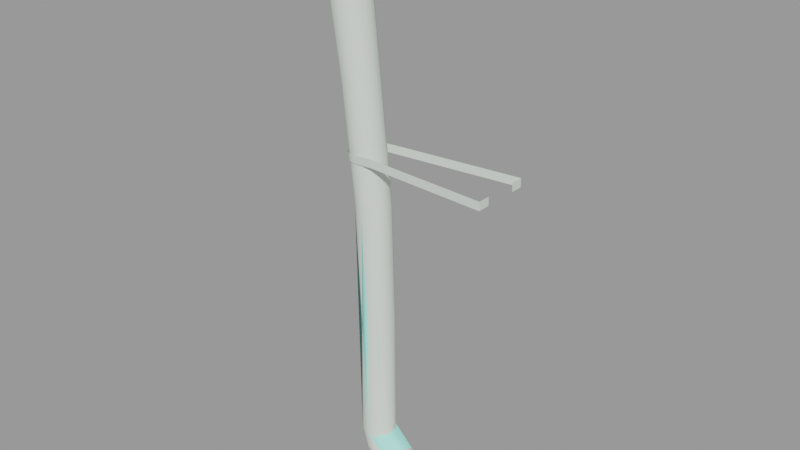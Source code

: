 # Source: chimney004.blend  (saved by Blender 2.92.15; exported with 4.5.12 LTS)
import bpy
from mathutils import Matrix  # noqa: F401  (used for matrix-valued properties, if any)

bpy.ops.wm.read_factory_settings(use_empty=True)
scene = bpy.context.scene
scene.name = 'chimney004.qc'

# ---- collections
col_chimney004 = bpy.data.collections.new('chimney004'); scene.collection.children.link(col_chimney004)

# ---- materials (node trees are filled in below, after node groups)
mat_chimney004 = bpy.data.materials.new('chimney004')
mat_chimney004.use_transparent_shadow = False
mat_chimney004.diffuse_color = (0.7436, 0.8117, 0.7413, 1.0)
mat_phy = bpy.data.materials.new('  phy')
mat_phy.use_transparent_shadow = False
mat_phy.diffuse_color = (0.4039, 0.9856, 0.8642, 1.0)

# ---- material node trees

# ---- meshes
me_chimney004_reference = bpy.data.meshes.new('chimney004_reference')
me_chimney004_reference.from_pydata([(2.767, 1.016, 242.9), (-5.901, 2.498, 257.3), (-3.037, 0.5195, 258.1), (-0.00992, 2.902, 242.2), (5.661, 5.649, 24.01), (3.066, 7.383, 24.01), (3.239, 7.068, 83.21), (3.066, -7.399, 24.0), (5.83, -5.975, 83.09), (3.239, -7.71, 83.02), (5.661, -5.665, 24.0), (7.561, -3.379, 83.16), (7.395, -3.069, 24.0), (8.169, -0.3177, 83.2), (8.004, -0.007699, 24.0), (7.561, 2.742, 83.23), (7.395, 3.054, 24.01), (5.83, 5.336, 83.23), (2.384, 5.852, 142.5), (4.98, 4.13, 142.6), (-1.753, 3.854, 201.4), (0.9502, 2.101, 201.5), (6.717, 1.547, 142.6), (2.76, -0.5433, 201.5), (7.326, -1.509, 142.5), (6.717, -4.572, 142.4), (4.98, -7.175, 142.2), (2.384, -8.919, 142.0), (0.1818, -8.32, 82.95), (-0.6771, -9.535, 141.8), (-2.875, -7.711, 82.89), (-3.735, -8.93, 141.6), (-5.467, -5.976, 82.86), (-6.327, -7.197, 141.5), (-7.199, -3.38, 82.85), (-8.057, -4.602, 141.5), (3.397, -3.684, 201.4), (2.76, -6.846, 201.2), (0.9502, -9.548, 201.0), (-1.753, -11.37, 200.8), (-4.932, -12.03, 200.5), (-8.104, -11.42, 200.3), (-10.79, -9.647, 200.2), (-12.58, -6.975, 200.2), (-8.665, -1.543, 141.6), (-13.21, -3.82, 200.2), (-8.057, 1.516, 141.7), (-7.807, -0.3192, 82.87), (-7.199, 2.741, 82.93), (-5.467, 5.335, 83.0), (-6.327, 4.108, 141.9), (-2.875, 7.067, 83.08), (-3.735, 5.84, 142.2), (-12.58, -0.6643, 200.4), (-10.79, 2.014, 200.7), (-8.104, 3.809, 201.0), (-3.541, -12.74, 259.8), (-6.577, -14.84, 259.5), (-10.16, -15.62, 259.2), (-13.74, -14.96, 259.0), (-16.78, -12.95, 258.8), (-18.81, -9.916, 258.8), (-19.52, -6.327, 258.9), (-18.81, -2.733, 259.1), (-16.78, 0.3164, 259.4), (-13.74, 2.362, 259.7), (-4.932, 4.454, 201.2), (-10.16, 3.102, 260.0), (0.004718, 7.992, 24.0), (0.1818, 7.676, 83.15), (-0.6771, 6.453, 142.4), (-6.577, 2.431, 260.2), (-3.541, 0.4562, 260.3), (-1.514, -2.527, 260.3), (-0.8017, -6.075, 260.2), (-1.514, -9.663, 260.0), (-17.18, -15.7, 258.7), (-35.58, -13.7, 263.2), (-35.44, -13.64, 262.2), (14.12, -12.59, 266.6), (14.16, -12.54, 265.6), (-3.14, -15.46, 259.7), (64.0, 8.001, 168.0), (64.0, 14.0, 164.0), (64.0, 14.0, 168.0), (64.0, 8.001, 164.0), (64.0, -14.0, 168.0), (64.0, -8.001, 164.0), (64.0, -8.001, 168.0), (64.0, -14.0, 164.0), (-13.9, -14.78, 256.0), (-19.9, -11.93, 240.8), (-17.02, -13.83, 240.3), (-16.88, -12.82, 256.6), (-21.84, -9.04, 241.2), (-18.88, -9.826, 257.0), (-22.51, -5.603, 241.5), (-19.58, -6.258, 257.2), (-21.84, -2.154, 241.5), (-18.88, -2.674, 257.3), (-19.9, 0.7755, 241.4), (-16.88, 0.3739, 257.1), (-17.02, 2.739, 241.0), (-13.9, 2.422, 256.8), (-0.009919, -13.59, 241.5), (-3.037, -12.61, 257.6), (-5.901, -14.65, 256.6), (2.767, -11.6, 242.4), (-1.119, -9.567, 258.2), (4.627, -8.668, 243.1), (-0.4451, -6.002, 258.6), (5.282, -5.237, 243.4), (-1.119, -2.462, 258.5), (4.627, -1.839, 243.4), (-35.58, 0.5893, 263.8), (14.03, 0.7517, 269.4), (14.12, 1.334, 267.1), (-35.91, -0.01584, 266.1), (13.96, -0.8146, 271.3), (-36.19, -1.632, 267.9), (13.91, -3.133, 272.5), (-36.38, -4.021, 269.1), (13.89, -5.844, 272.8), (-36.45, -6.812, 269.5), (13.91, -8.523, 272.3), (-36.38, -9.565, 268.9), (13.96, -10.75, 270.9), (-36.19, -11.84, 267.5), (14.03, -12.17, 268.9), (-35.91, -13.29, 265.5), (-5.684, -10.12, 163.5), (-2.736, -10.93, 167.7), (-5.989, -10.29, 167.5), (-2.437, -10.76, 163.7), (6.076, -10.7, 164.2), (5.795, -10.86, 168.2), (5.795, 6.085, 168.8), (6.076, 6.229, 164.8), (-2.437, 6.171, 164.4), (-2.736, 6.021, 168.3), (-5.989, 5.366, 168.1), (-5.684, 5.518, 164.1), (-8.742, 3.526, 167.8), (-8.433, 3.68, 163.9), (-10.58, 0.7759, 167.6), (-10.27, 0.9338, 163.6), (-11.22, -2.467, 167.4), (-10.91, -2.305, 163.4), (-10.58, -5.711, 167.3), (-10.27, -5.545, 163.4), (-8.742, -8.46, 167.4), (-8.433, -8.291, 163.4), (16.0, -7.391, 4.939), (64.0, -5.657, 2.343), (64.0, -7.391, 4.938), (16.0, -5.657, 2.343), (64.0, -3.061, 0.6089), (16.0, -3.061, 0.6089), (64.0, 3e-06, -8.2e-05), (16.0, 1e-06, -8.2e-05), (64.0, 3.061, 0.6089), (16.0, 3.061, 0.6089), (64.0, 5.657, 2.343), (16.0, 5.657, 2.343), (64.0, 7.391, 4.938), (16.0, 7.391, 4.939), (64.0, 8.0, 8.0), (16.0, 8.0, 8.0), (64.0, 7.391, 11.06), (16.0, 7.39, 11.06), (64.0, 5.657, 13.66), (16.0, 5.655, 13.66), (64.0, 3.061, 15.39), (16.0, 3.06, 15.39), (64.0, 2e-06, 16.0), (16.0, -0.002181, 16.0), (64.0, -3.061, 15.39), (16.0, -3.063, 15.39), (64.0, -5.657, 13.66), (16.0, -5.658, 13.66), (64.0, -7.391, 11.06), (16.0, -7.392, 11.06), (64.0, -8.0, 8.0), (16.0, -8.0, 8.0), (-3.057, 7.383, 24.0), (-5.652, 5.649, 24.0), (-7.386, 3.054, 24.0), (-7.995, -0.007731, 24.0), (-7.386, -3.069, 24.0), (-5.652, -5.665, 24.0), (-3.057, -7.399, 24.0), (0.004718, -8.008, 24.0), (2.145, 7.998, 16.0), (4.797, 7.388, 17.53), (7.045, 5.653, 18.83), (8.547, 3.057, 19.7), (9.074, -0.004438, 20.0), (8.547, -3.066, 19.7), (7.045, -5.661, 18.83), (4.797, -7.394, 17.53), (2.145, -8.002, 16.0), (-0.5067, -7.393, 14.47), (-2.755, -5.658, 13.17), (-4.257, -3.063, 12.3), (-4.784, -0.000972, 12.0), (-4.257, 3.06, 12.3), (-2.755, 5.656, 13.17), (-0.5067, 7.389, 14.47), (8.0, 7.999, 10.14), (9.531, 7.39, 12.8), (10.83, 5.655, 15.04), (11.7, 3.059, 16.55), (12.0, -0.002722, 17.07), (11.7, -3.064, 16.55), (10.83, -5.659, 15.04), (9.531, -7.392, 12.8), (8.0, -8.001, 10.14), (6.469, -7.391, 7.492), (5.172, -5.657, 5.245), (4.304, -3.061, 3.743), (4.0, -1.9e-05, 3.215), (4.304, 3.061, 3.743), (5.172, 5.657, 5.245), (6.469, 7.391, 7.492), (-35.44, 0.6148, 262.8), (-3.14, 3.195, 260.4), (-17.18, 3.061, 259.5), (14.16, 1.355, 266.1)], [], [(0, 1, 2), (0, 3, 1), (4, 5, 6), (7, 8, 9), (7, 10, 8), (10, 11, 8), (10, 12, 11), (12, 13, 11), (12, 14, 13), (14, 15, 13), (14, 16, 15), (16, 17, 15), (16, 4, 17), (4, 6, 17), (18, 17, 6), (18, 19, 17), (20, 19, 18), (20, 21, 19), (21, 22, 19), (21, 23, 22), (23, 24, 22), (19, 15, 17), (19, 22, 15), (22, 13, 15), (22, 24, 13), (24, 11, 13), (24, 25, 11), (25, 8, 11), (25, 26, 8), (26, 9, 8), (26, 27, 9), (27, 28, 9), (27, 29, 28), (29, 30, 28), (29, 31, 30), (31, 32, 30), (31, 33, 32), (33, 34, 32), (33, 35, 34), (23, 36, 24), (36, 25, 24), (36, 37, 25), (37, 26, 25), (37, 38, 26), (38, 27, 26), (38, 39, 27), (39, 29, 27), (39, 40, 29), (40, 31, 29), (40, 41, 31), (41, 33, 31), (41, 42, 33), (42, 35, 33), (42, 43, 35), (43, 44, 35), (43, 45, 44), (45, 46, 44), (35, 47, 34), (35, 44, 47), (44, 48, 47), (44, 46, 48), (46, 49, 48), (46, 50, 49), (50, 51, 49), (50, 52, 51), (45, 53, 46), (53, 50, 46), (53, 54, 50), (54, 52, 50), (54, 55, 52), (56, 39, 38), (56, 57, 39), (57, 40, 39), (57, 58, 40), (58, 41, 40), (58, 59, 41), (59, 42, 41), (59, 60, 42), (60, 43, 42), (60, 61, 43), (61, 45, 43), (61, 62, 45), (62, 53, 45), (62, 63, 53), (63, 54, 53), (63, 64, 54), (64, 55, 54), (64, 65, 55), (65, 66, 55), (65, 67, 66), (5, 68, 69), (5, 69, 6), (70, 6, 69), (70, 18, 6), (66, 18, 70), (66, 20, 18), (67, 20, 66), (67, 71, 20), (71, 21, 20), (71, 72, 21), (72, 23, 21), (72, 73, 23), (73, 36, 23), (73, 74, 36), (74, 37, 36), (74, 75, 37), (75, 38, 37), (75, 56, 38), (52, 69, 51), (52, 70, 69), (55, 70, 52), (55, 66, 70), (76, 77, 78), (76, 79, 77), (76, 80, 79), (76, 81, 80), (82, 83, 84), (82, 85, 83), (86, 87, 88), (86, 89, 87), (90, 91, 92), (90, 93, 91), (93, 94, 91), (93, 95, 94), (95, 96, 94), (95, 97, 96), (97, 98, 96), (97, 99, 98), (99, 100, 98), (99, 101, 100), (101, 102, 100), (101, 103, 102), (104, 105, 106), (104, 107, 105), (107, 108, 105), (107, 109, 108), (109, 110, 108), (109, 111, 110), (111, 112, 110), (111, 113, 112), (113, 2, 112), (113, 0, 2), (114, 115, 116), (114, 117, 115), (117, 118, 115), (117, 119, 118), (119, 120, 118), (119, 121, 120), (121, 122, 120), (121, 123, 122), (123, 124, 122), (123, 125, 124), (125, 126, 124), (125, 127, 126), (127, 128, 126), (127, 129, 128), (129, 79, 128), (129, 77, 79), (130, 131, 132), (130, 133, 131), (131, 133, 134), (131, 134, 135), (134, 86, 135), (134, 89, 86), (136, 84, 83), (136, 83, 137), (138, 136, 137), (138, 139, 136), (138, 140, 139), (138, 141, 140), (141, 142, 140), (141, 143, 142), (143, 144, 142), (143, 145, 144), (145, 146, 144), (145, 147, 146), (147, 148, 146), (147, 149, 148), (149, 150, 148), (149, 151, 150), (151, 132, 150), (151, 130, 132), (152, 153, 154), (152, 155, 153), (155, 156, 153), (155, 157, 156), (157, 158, 156), (157, 159, 158), (159, 160, 158), (159, 161, 160), (161, 162, 160), (161, 163, 162), (163, 164, 162), (163, 165, 164), (165, 166, 164), (165, 167, 166), (167, 168, 166), (167, 169, 168), (169, 170, 168), (169, 171, 170), (171, 172, 170), (171, 173, 172), (173, 174, 172), (173, 175, 174), (175, 176, 174), (175, 177, 176), (177, 178, 176), (177, 179, 178), (179, 180, 178), (179, 181, 180), (181, 182, 180), (181, 183, 182), (183, 154, 182), (183, 152, 154), (68, 51, 69), (68, 184, 51), (184, 49, 51), (184, 185, 49), (185, 48, 49), (185, 186, 48), (186, 47, 48), (186, 187, 47), (187, 34, 47), (187, 188, 34), (188, 32, 34), (188, 189, 32), (189, 30, 32), (189, 190, 30), (190, 28, 30), (190, 191, 28), (191, 9, 28), (191, 7, 9), (5, 192, 68), (5, 193, 192), (4, 193, 5), (4, 194, 193), (16, 194, 4), (16, 195, 194), (14, 195, 16), (14, 196, 195), (12, 196, 14), (12, 197, 196), (10, 197, 12), (10, 198, 197), (7, 198, 10), (7, 199, 198), (191, 199, 7), (191, 200, 199), (190, 200, 191), (190, 201, 200), (189, 201, 190), (189, 202, 201), (188, 202, 189), (188, 203, 202), (187, 203, 188), (187, 204, 203), (186, 204, 187), (186, 205, 204), (185, 205, 186), (185, 206, 205), (184, 206, 185), (184, 207, 206), (68, 207, 184), (68, 192, 207), (193, 208, 192), (193, 209, 208), (194, 209, 193), (194, 210, 209), (195, 210, 194), (195, 211, 210), (196, 211, 195), (196, 212, 211), (197, 212, 196), (197, 213, 212), (198, 213, 197), (198, 214, 213), (199, 214, 198), (199, 215, 214), (200, 215, 199), (200, 216, 215), (201, 216, 200), (201, 217, 216), (202, 217, 201), (202, 218, 217), (203, 218, 202), (203, 219, 218), (204, 219, 203), (204, 220, 219), (205, 220, 204), (205, 221, 220), (206, 221, 205), (206, 222, 221), (207, 222, 206), (207, 223, 222), (192, 223, 207), (192, 208, 223), (209, 167, 208), (209, 169, 167), (210, 169, 209), (210, 171, 169), (211, 171, 210), (211, 173, 171), (212, 173, 211), (212, 175, 173), (213, 175, 212), (213, 177, 175), (214, 177, 213), (214, 179, 177), (215, 179, 214), (215, 181, 179), (216, 181, 215), (216, 183, 181), (217, 183, 216), (217, 152, 183), (218, 152, 217), (218, 155, 152), (219, 155, 218), (219, 157, 155), (220, 157, 219), (220, 159, 157), (221, 159, 220), (221, 161, 159), (222, 161, 221), (222, 163, 161), (223, 163, 222), (223, 165, 163), (208, 165, 223), (208, 167, 165), (224, 225, 226), (224, 227, 225), (224, 116, 227), (224, 114, 116)])
me_chimney004_reference.polygons.foreach_set('use_smooth', [True] * 332)
_k = set([(82, 83), (83, 84), (86, 87), (86, 89)])
me_chimney004_reference.attributes.new('sharp_edge', 'BOOLEAN', 'EDGE').data.foreach_set('value', [ (min(e.vertices), max(e.vertices)) in _k for e in me_chimney004_reference.edges])
_uv = me_chimney004_reference.uv_layers.new(name='UVMap')
_uv.uv.foreach_set('vector', [0.4158, 0.2414, 0.4325, 0.3578, 0.417, 0.3565, 0.4158, 0.2414, 0.4317, 0.2427, 0.4325, 0.3578, 0.2302, 4.5e-05, 0.2447, 0.000348, 0.2353, 0.2503, 0.1502, 0.001964, 0.1775, 0.2508, 0.1641, 0.2511, 0.1502, 0.001964, 0.1644, 0.001283, 0.1775, 0.2508, 0.1644, 0.001283, 0.19, 0.2504, 0.1775, 0.2508, 0.1644, 0.001283, 0.1802, 0.00067, 0.19, 0.2504, 0.1802, 0.00067, 0.2018, 0.2501, 0.19, 0.2504, 0.1802, 0.00067, 0.1971, 0.000219, 0.2018, 0.2501, 0.1971, 0.000219, 0.2132, 0.25, 0.2018, 0.2501, 0.1971, 0.000219, 0.2142, 0.0, 0.2132, 0.25, 0.2142, 0.0, 0.2243, 0.2501, 0.2132, 0.25, 0.2142, 0.0, 0.2302, 4.5e-05, 0.2243, 0.2501, 0.2302, 4.5e-05, 0.2353, 0.2503, 0.2243, 0.2501, 0.2305, 0.5011, 0.2243, 0.2501, 0.2353, 0.2503, 0.2305, 0.5011, 0.221, 0.5011, 0.2243, 0.2501, 0.2339, 0.7506, 0.221, 0.5011, 0.2305, 0.5011, 0.2339, 0.7506, 0.2227, 0.7507, 0.221, 0.5011, 0.2227, 0.7507, 0.2116, 0.501, 0.221, 0.5011, 0.2227, 0.7507, 0.2117, 0.7506, 0.2116, 0.501, 0.2117, 0.7506, 0.2022, 0.5009, 0.2116, 0.501, 0.221, 0.5011, 0.2132, 0.25, 0.2243, 0.2501, 0.221, 0.5011, 0.2116, 0.501, 0.2132, 0.25, 0.2116, 0.501, 0.2018, 0.2501, 0.2132, 0.25, 0.2116, 0.501, 0.2022, 0.5009, 0.2018, 0.2501, 0.2022, 0.5009, 0.19, 0.2504, 0.2018, 0.2501, 0.2022, 0.5009, 0.1925, 0.5008, 0.19, 0.2504, 0.1925, 0.5008, 0.1775, 0.2508, 0.19, 0.2504, 0.1925, 0.5008, 0.1822, 0.5006, 0.1775, 0.2508, 0.1822, 0.5006, 0.1641, 0.2511, 0.1775, 0.2508, 0.1822, 0.5006, 0.1711, 0.5004, 0.1641, 0.2511, 0.1711, 0.5004, 0.1496, 0.2515, 0.1641, 0.2511, 0.1711, 0.5004, 0.1584, 0.5002, 0.1496, 0.2515, 0.1584, 0.5002, 0.1341, 0.2518, 0.1496, 0.2515, 0.1584, 0.5002, 0.1433, 0.5, 0.1341, 0.2518, 0.1433, 0.5, 0.118, 0.2519, 0.1341, 0.2518, 0.1433, 0.5, 0.1247, 0.4999, 0.118, 0.2519, 0.1247, 0.4999, 0.1022, 0.2519, 0.118, 0.2519, 0.1247, 0.4999, 0.1036, 0.4998, 0.1022, 0.2519, 0.2117, 0.7506, 0.2006, 0.7505, 0.2022, 0.5009, 0.2006, 0.7505, 0.1925, 0.5008, 0.2022, 0.5009, 0.2006, 0.7505, 0.1892, 0.7502, 0.1925, 0.5008, 0.1892, 0.7502, 0.1822, 0.5006, 0.1925, 0.5008, 0.1892, 0.7502, 0.177, 0.75, 0.1822, 0.5006, 0.177, 0.75, 0.1711, 0.5004, 0.1822, 0.5006, 0.177, 0.75, 0.1641, 0.7496, 0.1711, 0.5004, 0.1641, 0.7496, 0.1584, 0.5002, 0.1711, 0.5004, 0.1641, 0.7496, 0.1502, 0.7493, 0.1584, 0.5002, 0.1502, 0.7493, 0.1433, 0.5, 0.1584, 0.5002, 0.1502, 0.7493, 0.1355, 0.7489, 0.1433, 0.5, 0.1355, 0.7489, 0.1247, 0.4999, 0.1433, 0.5, 0.1355, 0.7489, 0.1201, 0.7487, 0.1247, 0.4999, 0.1201, 0.7487, 0.1036, 0.4998, 0.1247, 0.4999, 0.1201, 0.7487, 0.1045, 0.7486, 0.1036, 0.4998, 0.1045, 0.7486, 0.08344, 0.4999, 0.1036, 0.4998, 0.1045, 0.7486, 0.08917, 0.7488, 0.08344, 0.4999, 0.08917, 0.7488, 0.06679, 0.5001, 0.08344, 0.4999, 0.1036, 0.4998, 0.08716, 0.2518, 0.1022, 0.2519, 0.1036, 0.4998, 0.08344, 0.4999, 0.08716, 0.2518, 0.08344, 0.4999, 0.07328, 0.2516, 0.08716, 0.2518, 0.08344, 0.4999, 0.06679, 0.5001, 0.07328, 0.2516, 0.06679, 0.5001, 0.06043, 0.2513, 0.07328, 0.2516, 0.06679, 0.5001, 0.05314, 0.5004, 0.06043, 0.2513, 0.05314, 0.5004, 0.04839, 0.2509, 0.06043, 0.2513, 0.05314, 0.5004, 0.04143, 0.5007, 0.04839, 0.2509, 0.08917, 0.7488, 0.07458, 0.7491, 0.06679, 0.5001, 0.07458, 0.7491, 0.05314, 0.5004, 0.06679, 0.5001, 0.07458, 0.7491, 0.06091, 0.7495, 0.05314, 0.5004, 0.06091, 0.7495, 0.04143, 0.5007, 0.05314, 0.5004, 0.06091, 0.7495, 0.04809, 0.75, 0.04143, 0.5007, 0.1674, 0.9991, 0.1641, 0.7496, 0.177, 0.75, 0.1674, 0.9991, 0.1533, 0.9988, 0.1641, 0.7496, 0.1533, 0.9988, 0.1502, 0.7493, 0.1641, 0.7496, 0.1533, 0.9988, 0.1402, 0.9983, 0.1502, 0.7493, 0.1402, 0.9983, 0.1355, 0.7489, 0.1502, 0.7493, 0.1402, 0.9983, 0.1279, 0.9979, 0.1355, 0.7489, 0.1279, 0.9979, 0.1201, 0.7487, 0.1355, 0.7489, 0.1279, 0.9979, 0.1162, 0.9977, 0.1201, 0.7487, 0.1162, 0.9977, 0.1045, 0.7486, 0.1201, 0.7487, 0.1162, 0.9977, 0.1047, 0.9976, 0.1045, 0.7486, 0.1047, 0.9976, 0.08917, 0.7488, 0.1045, 0.7486, 0.1047, 0.9976, 0.09335, 0.9977, 0.08917, 0.7488, 0.09335, 0.9977, 0.07458, 0.7491, 0.08917, 0.7488, 0.09335, 0.9977, 0.08186, 0.9981, 0.07458, 0.7491, 0.08186, 0.9981, 0.06091, 0.7495, 0.07458, 0.7491, 0.08186, 0.9981, 0.07011, 0.9986, 0.06091, 0.7495, 0.07011, 0.9986, 0.04809, 0.75, 0.06091, 0.7495, 0.07011, 0.9986, 0.05795, 0.9991, 0.04809, 0.75, 0.05795, 0.9991, 0.03597, 0.7504, 0.04809, 0.75, 0.05795, 0.9991, 0.04523, 0.9996, 0.03597, 0.7504, 0.2447, 0.000348, 0.2578, 0.000862, 0.2464, 0.2506, 0.2447, 0.000348, 0.2464, 0.2506, 0.2353, 0.2503, 0.2404, 0.5009, 0.2353, 0.2503, 0.2464, 0.2506, 0.2404, 0.5009, 0.2305, 0.5011, 0.2353, 0.2503, 0.2455, 0.7504, 0.2305, 0.5011, 0.2404, 0.5009, 0.2455, 0.7504, 0.2339, 0.7506, 0.2305, 0.5011, 0.2548, 0.9996, 0.2339, 0.7506, 0.2455, 0.7504, 0.2548, 0.9996, 0.2414, 0.9999, 0.2339, 0.7506, 0.2414, 0.9999, 0.2227, 0.7507, 0.2339, 0.7506, 0.2414, 0.9999, 0.2274, 1.0, 0.2227, 0.7507, 0.2274, 1.0, 0.2117, 0.7506, 0.2227, 0.7507, 0.2274, 1.0, 0.2128, 0.9999, 0.2117, 0.7506, 0.2128, 0.9999, 0.2006, 0.7505, 0.2117, 0.7506, 0.2128, 0.9999, 0.1977, 0.9997, 0.2006, 0.7505, 0.1977, 0.9997, 0.1892, 0.7502, 0.2006, 0.7505, 0.1977, 0.9997, 0.1824, 0.9995, 0.1892, 0.7502, 0.1824, 0.9995, 0.177, 0.75, 0.1892, 0.7502, 0.1824, 0.9995, 0.1674, 0.9991, 0.177, 0.75, 0.251, 0.5007, 0.2464, 0.2506, 0.2579, 0.2509, 0.251, 0.5007, 0.2404, 0.5009, 0.2464, 0.2506, 0.2576, 0.75, 0.2404, 0.5009, 0.251, 0.5007, 0.2576, 0.75, 0.2455, 0.7504, 0.2404, 0.5009, 0.3647, 0.4268, 0.259, 0.4551, 0.2598, 0.4499, 0.3647, 0.4268, 0.5443, 0.4761, 0.259, 0.4551, 0.3647, 0.4268, 0.5445, 0.4708, 0.5443, 0.4761, 0.3647, 0.4268, 0.4453, 0.4329, 0.5445, 0.4708, 0.02321, 1.0, 0.0, 0.9651, 0.02321, 0.9652, 0.02321, 1.0, 0.0, 1.0, 0.0, 0.9651, 0.02321, 0.03476, 0.0, 0.0, 0.02321, 0.0, 0.02321, 0.03476, 0.0, 0.03489, 0.0, 0.0, 0.5759, 0.2375, 0.5591, 0.1235, 0.575, 0.1241, 0.5759, 0.2375, 0.5603, 0.2369, 0.5591, 0.1235, 0.5603, 0.2369, 0.5351, 0.1232, 0.5591, 0.1235, 0.5603, 0.2369, 0.5369, 0.2364, 0.5351, 0.1232, 0.5369, 0.2364, 0.4902, 0.1231, 0.5351, 0.1232, 0.5369, 0.2364, 0.4906, 0.2363, 0.4902, 0.1231, 0.4906, 0.2363, 0.4448, 0.1233, 0.4902, 0.1231, 0.4906, 0.2363, 0.4431, 0.2366, 0.4448, 0.1233, 0.4431, 0.2366, 0.4205, 0.1238, 0.4448, 0.1233, 0.4431, 0.2366, 0.4192, 0.2371, 0.4205, 0.1238, 0.7047, 0.2371, 0.6899, 0.1244, 0.706, 0.1238, 0.7047, 0.2371, 0.6891, 0.2378, 0.6899, 0.1244, 0.5468, 0.2433, 0.5615, 0.3569, 0.5461, 0.3583, 0.5468, 0.2433, 0.5629, 0.2419, 0.5615, 0.3569, 0.5629, 0.2419, 0.5856, 0.3558, 0.5615, 0.3569, 0.5629, 0.2419, 0.588, 0.2408, 0.5856, 0.3558, 0.588, 0.2408, 0.634, 0.3553, 0.5856, 0.3558, 0.588, 0.2408, 0.6348, 0.2403, 0.634, 0.3553, 0.6348, 0.2403, 0.6795, 0.3556, 0.634, 0.3553, 0.6348, 0.2403, 0.678, 0.2405, 0.6795, 0.3556, 0.678, 0.2405, 0.7026, 0.3565, 0.6795, 0.3556, 0.678, 0.2405, 0.7013, 0.2414, 0.7026, 0.3565, 0.2818, 0.09437, 0.3048, 0.3747, 0.2957, 0.3752, 0.2818, 0.09437, 0.2926, 0.09249, 0.3048, 0.3747, 0.2926, 0.09249, 0.3141, 0.3743, 0.3048, 0.3747, 0.2926, 0.09249, 0.3051, 0.0909, 0.3141, 0.3743, 0.3051, 0.0909, 0.3241, 0.374, 0.3141, 0.3743, 0.3051, 0.0909, 0.3211, 0.08985, 0.3241, 0.374, 0.3211, 0.08985, 0.3348, 0.3739, 0.3241, 0.374, 0.3211, 0.08985, 0.3406, 0.08947, 0.3348, 0.3739, 0.3406, 0.08947, 0.3459, 0.374, 0.3348, 0.3739, 0.3406, 0.08947, 0.3585, 0.08985, 0.3459, 0.374, 0.3585, 0.08985, 0.3567, 0.3743, 0.3459, 0.374, 0.3585, 0.08985, 0.3722, 0.0909, 0.3567, 0.3743, 0.3722, 0.0909, 0.3672, 0.3747, 0.3567, 0.3743, 0.3722, 0.0909, 0.3829, 0.09249, 0.3672, 0.3747, 0.3829, 0.09249, 0.3776, 0.3752, 0.3672, 0.3747, 0.3829, 0.09249, 0.3924, 0.09437, 0.3776, 0.3752, 0.0, 0.441, 0.02321, 0.4219, 0.02321, 0.4411, 0.0, 0.441, 0.0, 0.4218, 0.02321, 0.4219, 0.02321, 0.4219, 0.0, 0.4218, 0.0, 0.3722, 0.02321, 0.4219, 0.0, 0.3722, 0.02321, 0.3724, 0.0, 0.3722, 0.02321, 0.03476, 0.02321, 0.3724, 0.0, 0.3722, 0.0, 0.03489, 0.02321, 0.03476, 0.02321, 0.625, 0.02321, 0.9652, 0.0, 0.9651, 0.02321, 0.625, 0.0, 0.9651, 0.0, 0.6253, 0.0, 0.5757, 0.02321, 0.625, 0.0, 0.6253, 0.0, 0.5757, 0.02321, 0.5755, 0.02321, 0.625, 0.0, 0.5757, 0.02321, 0.5562, 0.02321, 0.5755, 0.0, 0.5757, 0.0, 0.5564, 0.02321, 0.5562, 0.0, 0.5564, 0.02321, 0.537, 0.02321, 0.5562, 0.0, 0.5564, 0.0, 0.5371, 0.02321, 0.537, 0.0, 0.5371, 0.02321, 0.5178, 0.02321, 0.537, 0.0, 0.5371, 0.0, 0.5179, 0.02321, 0.5178, 0.0, 0.5179, 0.02321, 0.4986, 0.02321, 0.5178, 0.0, 0.5179, 0.0, 0.4987, 0.02321, 0.4986, 0.0, 0.4987, 0.02321, 0.4794, 0.02321, 0.4986, 0.0, 0.4987, 0.0, 0.4795, 0.02321, 0.4794, 0.0, 0.4795, 0.02321, 0.4603, 0.02321, 0.4794, 0.0, 0.4795, 0.0, 0.4603, 0.02321, 0.4603, 0.0, 0.4603, 0.02321, 0.4411, 0.02321, 0.4603, 0.0, 0.4603, 0.0, 0.441, 0.02321, 0.4411, 0.3906, 0.7097, 0.4039, 0.9989, 0.3906, 0.9989, 0.3906, 0.7097, 0.4039, 0.7097, 0.4039, 0.9989, 0.4039, 0.7097, 0.4173, 0.9989, 0.4039, 0.9989, 0.4039, 0.7097, 0.4173, 0.7097, 0.4173, 0.9989, 0.4173, 0.7097, 0.4307, 0.9989, 0.4173, 0.9989, 0.4173, 0.7097, 0.4307, 0.7097, 0.4307, 0.9989, 0.4307, 0.7097, 0.4441, 0.9989, 0.4307, 0.9989, 0.4307, 0.7097, 0.4441, 0.7097, 0.4441, 0.9989, 0.4441, 0.7097, 0.4575, 0.9989, 0.4441, 0.9989, 0.4441, 0.7097, 0.4575, 0.7097, 0.4575, 0.9989, 0.4575, 0.7097, 0.4709, 0.9989, 0.4575, 0.9989, 0.4575, 0.7097, 0.4709, 0.7097, 0.4709, 0.9989, 0.4709, 0.7097, 0.4842, 0.9989, 0.4709, 0.9989, 0.4709, 0.7097, 0.4842, 0.7097, 0.4842, 0.9989, 0.2701, 0.7097, 0.2835, 0.9989, 0.2701, 0.9989, 0.2701, 0.7097, 0.2835, 0.7097, 0.2835, 0.9989, 0.2835, 0.7097, 0.2969, 0.9989, 0.2835, 0.9989, 0.2835, 0.7097, 0.2969, 0.7097, 0.2969, 0.9989, 0.2969, 0.7097, 0.3103, 0.9989, 0.2969, 0.9989, 0.2969, 0.7097, 0.3103, 0.7097, 0.3103, 0.9989, 0.3103, 0.7097, 0.3236, 0.9989, 0.3103, 0.9989, 0.3103, 0.7097, 0.3236, 0.7097, 0.3236, 0.9989, 0.3236, 0.7097, 0.337, 0.9989, 0.3236, 0.9989, 0.3236, 0.7097, 0.337, 0.7097, 0.337, 0.9989, 0.337, 0.7097, 0.3504, 0.9989, 0.337, 0.9989, 0.337, 0.7097, 0.3504, 0.7097, 0.3504, 0.9989, 0.3504, 0.7097, 0.3638, 0.9989, 0.3504, 0.9989, 0.3504, 0.7097, 0.3638, 0.7097, 0.3638, 0.9989, 0.3638, 0.7097, 0.3772, 0.9989, 0.3638, 0.9989, 0.3638, 0.7097, 0.3772, 0.7097, 0.3772, 0.9989, 0.3772, 0.7097, 0.3906, 0.9989, 0.3772, 0.9989, 0.3772, 0.7097, 0.3906, 0.7097, 0.3906, 0.9989, 0.04821, 0.000862, 0.04839, 0.2509, 0.0369, 0.2506, 0.04821, 0.000862, 0.06019, 0.001508, 0.04839, 0.2509, 0.06019, 0.001508, 0.06043, 0.2513, 0.04839, 0.2509, 0.06019, 0.001508, 0.07143, 0.002189, 0.06043, 0.2513, 0.07143, 0.002189, 0.07328, 0.2516, 0.06043, 0.2513, 0.07143, 0.002189, 0.08225, 0.002801, 0.07328, 0.2516, 0.08225, 0.002801, 0.08716, 0.2518, 0.07328, 0.2516, 0.08225, 0.002801, 0.09285, 0.003251, 0.08716, 0.2518, 0.09285, 0.003251, 0.1022, 0.2519, 0.08716, 0.2518, 0.09285, 0.003251, 0.1035, 0.00347, 0.1022, 0.2519, 0.1035, 0.00347, 0.118, 0.2519, 0.1022, 0.2519, 0.1035, 0.00347, 0.1142, 0.003426, 0.118, 0.2519, 0.1142, 0.003426, 0.1341, 0.2518, 0.118, 0.2519, 0.1142, 0.003426, 0.1254, 0.003124, 0.1341, 0.2518, 0.1254, 0.003124, 0.1496, 0.2515, 0.1341, 0.2518, 0.1254, 0.003124, 0.1373, 0.002611, 0.1496, 0.2515, 0.1373, 0.002611, 0.1641, 0.2511, 0.1496, 0.2515, 0.1373, 0.002611, 0.1502, 0.001964, 0.1641, 0.2511, 0.4733, 0.6888, 0.4865, 0.6429, 0.4865, 0.6937, 0.4733, 0.6888, 0.4733, 0.6477, 0.4865, 0.6429, 0.4598, 0.6847, 0.4733, 0.6477, 0.4733, 0.6888, 0.4598, 0.6847, 0.4598, 0.6518, 0.4733, 0.6477, 0.446, 0.6819, 0.4598, 0.6518, 0.4598, 0.6847, 0.446, 0.6819, 0.446, 0.6546, 0.4598, 0.6518, 0.4319, 0.681, 0.446, 0.6546, 0.446, 0.6819, 0.4319, 0.681, 0.432, 0.6556, 0.446, 0.6546, 0.4179, 0.6819, 0.432, 0.6556, 0.4319, 0.681, 0.4179, 0.6819, 0.4179, 0.6546, 0.432, 0.6556, 0.4041, 0.6847, 0.4179, 0.6546, 0.4179, 0.6819, 0.4041, 0.6847, 0.4041, 0.6518, 0.4179, 0.6546, 0.3906, 0.6888, 0.4041, 0.6518, 0.4041, 0.6847, 0.3906, 0.6888, 0.3906, 0.6477, 0.4041, 0.6518, 0.3774, 0.6936, 0.3906, 0.6477, 0.3906, 0.6888, 0.3774, 0.6936, 0.3774, 0.6428, 0.3906, 0.6477, 0.3642, 0.6985, 0.3774, 0.6428, 0.3774, 0.6936, 0.3642, 0.6985, 0.3642, 0.638, 0.3774, 0.6428, 0.3508, 0.7026, 0.3642, 0.638, 0.3642, 0.6985, 0.3508, 0.7026, 0.3507, 0.6339, 0.3642, 0.638, 0.337, 0.7054, 0.3507, 0.6339, 0.3508, 0.7026, 0.337, 0.7054, 0.3369, 0.6311, 0.3507, 0.6339, 0.3229, 0.7063, 0.3369, 0.6311, 0.337, 0.7054, 0.3229, 0.7063, 0.3229, 0.6301, 0.3369, 0.6311, 0.3088, 0.7054, 0.3229, 0.6301, 0.3229, 0.7063, 0.3088, 0.7054, 0.3088, 0.6311, 0.3229, 0.6301, 0.295, 0.7026, 0.3088, 0.6311, 0.3088, 0.7054, 0.295, 0.7026, 0.295, 0.6339, 0.3088, 0.6311, 0.2816, 0.6985, 0.295, 0.6339, 0.295, 0.7026, 0.2816, 0.6985, 0.2816, 0.638, 0.295, 0.6339, 0.2684, 0.6937, 0.2816, 0.638, 0.2816, 0.6985, 0.2684, 0.6937, 0.2684, 0.6429, 0.2816, 0.638, 0.4733, 0.6086, 0.4865, 0.5627, 0.4865, 0.6135, 0.4733, 0.6086, 0.4733, 0.5675, 0.4865, 0.5627, 0.4598, 0.6045, 0.4733, 0.5675, 0.4733, 0.6086, 0.4598, 0.6045, 0.4598, 0.5717, 0.4733, 0.5675, 0.446, 0.6018, 0.4598, 0.5717, 0.4598, 0.6045, 0.446, 0.6018, 0.446, 0.5744, 0.4598, 0.5717, 0.4319, 0.6008, 0.446, 0.5744, 0.446, 0.6018, 0.4319, 0.6008, 0.432, 0.5754, 0.446, 0.5744, 0.4179, 0.6018, 0.432, 0.5754, 0.4319, 0.6008, 0.4179, 0.6018, 0.4179, 0.5744, 0.432, 0.5754, 0.4041, 0.6045, 0.4179, 0.5744, 0.4179, 0.6018, 0.4041, 0.6045, 0.4041, 0.5717, 0.4179, 0.5744, 0.3906, 0.6086, 0.4041, 0.5717, 0.4041, 0.6045, 0.3906, 0.6086, 0.3906, 0.5675, 0.4041, 0.5717, 0.3774, 0.6135, 0.3906, 0.5675, 0.3906, 0.6086, 0.3774, 0.6135, 0.3774, 0.5627, 0.3906, 0.5675, 0.3642, 0.6183, 0.3774, 0.5627, 0.3774, 0.6135, 0.3642, 0.6183, 0.3642, 0.5578, 0.3774, 0.5627, 0.3508, 0.6225, 0.3642, 0.5578, 0.3642, 0.6183, 0.3508, 0.6225, 0.3508, 0.5537, 0.3642, 0.5578, 0.337, 0.6252, 0.3508, 0.5537, 0.3508, 0.6225, 0.337, 0.6252, 0.337, 0.5509, 0.3508, 0.5537, 0.3229, 0.6262, 0.337, 0.5509, 0.337, 0.6252, 0.3229, 0.6262, 0.3229, 0.55, 0.337, 0.5509, 0.3088, 0.6252, 0.3229, 0.55, 0.3229, 0.6262, 0.3088, 0.6252, 0.3088, 0.5509, 0.3229, 0.55, 0.295, 0.6225, 0.3088, 0.5509, 0.3088, 0.6252, 0.295, 0.6225, 0.295, 0.5537, 0.3088, 0.5509, 0.2816, 0.6184, 0.295, 0.5537, 0.295, 0.6225, 0.2816, 0.6184, 0.2816, 0.5578, 0.295, 0.5537, 0.2684, 0.6135, 0.2816, 0.5578, 0.2816, 0.6184, 0.2684, 0.6135, 0.2684, 0.5627, 0.2816, 0.5578, 0.4733, 0.5287, 0.4865, 0.4828, 0.4865, 0.5336, 0.4733, 0.5287, 0.4733, 0.4876, 0.4865, 0.4828, 0.4598, 0.5246, 0.4733, 0.4876, 0.4733, 0.5287, 0.4598, 0.5246, 0.4598, 0.4918, 0.4733, 0.4876, 0.446, 0.5219, 0.4598, 0.4918, 0.4598, 0.5246, 0.446, 0.5219, 0.446, 0.4945, 0.4598, 0.4918, 0.432, 0.5209, 0.446, 0.4945, 0.446, 0.5219, 0.432, 0.5209, 0.432, 0.4955, 0.446, 0.4945, 0.4179, 0.5219, 0.432, 0.4955, 0.432, 0.5209, 0.4179, 0.5219, 0.4179, 0.4945, 0.432, 0.4955, 0.4041, 0.5246, 0.4179, 0.4945, 0.4179, 0.5219, 0.4041, 0.5246, 0.4041, 0.4918, 0.4179, 0.4945, 0.3906, 0.5287, 0.4041, 0.4918, 0.4041, 0.5246, 0.3906, 0.5287, 0.3906, 0.4876, 0.4041, 0.4918, 0.3774, 0.5336, 0.3906, 0.4876, 0.3906, 0.5287, 0.3774, 0.5336, 0.3774, 0.4828, 0.3906, 0.4876, 0.3642, 0.5385, 0.3774, 0.4828, 0.3774, 0.5336, 0.3642, 0.5385, 0.3642, 0.4779, 0.3774, 0.4828, 0.3508, 0.5426, 0.3642, 0.4779, 0.3642, 0.5385, 0.3508, 0.5426, 0.3508, 0.4738, 0.3642, 0.4779, 0.337, 0.5453, 0.3508, 0.4738, 0.3508, 0.5426, 0.337, 0.5453, 0.337, 0.471, 0.3508, 0.4738, 0.3229, 0.5463, 0.337, 0.471, 0.337, 0.5453, 0.3229, 0.5463, 0.3229, 0.4701, 0.337, 0.471, 0.3088, 0.5453, 0.3229, 0.4701, 0.3229, 0.5463, 0.3088, 0.5453, 0.3088, 0.471, 0.3229, 0.4701, 0.295, 0.5426, 0.3088, 0.471, 0.3088, 0.5453, 0.295, 0.5426, 0.295, 0.4738, 0.3088, 0.471, 0.2816, 0.5385, 0.295, 0.4738, 0.295, 0.5426, 0.2816, 0.5385, 0.2816, 0.4779, 0.295, 0.4738, 0.2684, 0.5336, 0.2816, 0.4779, 0.2816, 0.5385, 0.2684, 0.5336, 0.2684, 0.4828, 0.2816, 0.4779, 0.5437, 0.4058, 0.3578, 0.3903, 0.4384, 0.3842, 0.5437, 0.4058, 0.259, 0.4257, 0.3578, 0.3903, 0.5437, 0.4058, 0.2592, 0.4311, 0.259, 0.4257, 0.5437, 0.4058, 0.5445, 0.4112, 0.2592, 0.4311])
me_chimney004_reference.materials.append(mat_chimney004)
me_chimney004_reference.use_remesh_fix_poles = True
me_chimney004_reference.use_remesh_preserve_attributes = False
me_chimney004_reference.use_mirror_vertex_groups = False
me_chimney004_reference.update()
me_chimney004_reference.normals_split_custom_set([tuple(v) for v in zip(*[iter([0.6554, 0.7038, 0.2741, 0.5099, 0.8312, 0.2217, 0.6554, 0.7038, 0.2741, 0.6554, 0.7038, 0.2741, 0.51, 0.8311, 0.2218, 0.5099, 0.8312, 0.2217, 0.7035, 0.7044, 0.09429, 0.3817, 0.9228, 0.05306, 0.3815, 0.9243, 0.01411, 0.382, -0.9229, 0.04752, 0.7076, -0.7066, -0.004955, 0.3838, -0.9234, -0.009668, 0.382, -0.9229, 0.04752, 0.704, -0.7045, 0.09008, 0.7076, -0.7066, -0.004955, 0.704, -0.7045, 0.09008, 0.9241, -0.3822, 0.0004339, 0.7076, -0.7066, -0.004955, 0.704, -0.7045, 0.09008, 0.9172, -0.3803, 0.1184, 0.9241, -0.3822, 0.0004339, 0.9172, -0.3803, 0.1184, 1.0, 0.0002954, 0.005727, 0.9241, -0.3822, 0.0004339, 0.9172, -0.3803, 0.1184, 0.9916, -7.174e-06, 0.129, 1.0, 0.0002954, 0.005727, 0.9916, -7.174e-06, 0.129, 0.9238, 0.3828, 0.01019, 1.0, 0.0002954, 0.005727, 0.9916, -7.174e-06, 0.129, 0.917, 0.3803, 0.1207, 0.9238, 0.3828, 0.01019, 0.917, 0.3803, 0.1207, 0.7066, 0.7075, 0.01311, 0.9238, 0.3828, 0.01019, 0.917, 0.3803, 0.1207, 0.7035, 0.7044, 0.09429, 0.7066, 0.7075, 0.01311, 0.7035, 0.7044, 0.09429, 0.3815, 0.9243, 0.01411, 0.7066, 0.7075, 0.01311, 0.3768, 0.9254, 0.04101, 0.7066, 0.7075, 0.01311, 0.3815, 0.9243, 0.01411, 0.3768, 0.9254, 0.04101, 0.7026, 0.71, 0.04844, 0.7066, 0.7075, 0.01311, 0.3713, 0.9269, 0.05523, 0.7026, 0.71, 0.04844, 0.3768, 0.9254, 0.04101, 0.3713, 0.9269, 0.05523, 0.6978, 0.7126, 0.07279, 0.7026, 0.71, 0.04844, 0.6978, 0.7126, 0.07279, 0.9219, 0.3843, 0.0482, 0.7026, 0.71, 0.04844, 0.6978, 0.7126, 0.07279, 0.9194, 0.3855, 0.07766, 0.9219, 0.3843, 0.0482, 0.9194, 0.3855, 0.07766, 0.9992, -0.00153, 0.04039, 0.9219, 0.3843, 0.0482, 0.7026, 0.71, 0.04844, 0.9238, 0.3828, 0.01019, 0.7066, 0.7075, 0.01311, 0.7026, 0.71, 0.04844, 0.9219, 0.3843, 0.0482, 0.9238, 0.3828, 0.01019, 0.9219, 0.3843, 0.0482, 1.0, 0.0002954, 0.005727, 0.9238, 0.3828, 0.01019, 0.9219, 0.3843, 0.0482, 0.9992, -0.00153, 0.04039, 1.0, 0.0002954, 0.005727, 0.9992, -0.00153, 0.04039, 0.9241, -0.3822, 0.0004339, 1.0, 0.0002954, 0.005727, 0.9992, -0.00153, 0.04039, 0.923, -0.3838, 0.02628, 0.9241, -0.3822, 0.0004339, 0.923, -0.3838, 0.02628, 0.7076, -0.7066, -0.004955, 0.9241, -0.3822, 0.0004339, 0.923, -0.3838, 0.02628, 0.7076, -0.7066, 0.00785, 0.7076, -0.7066, -0.004955, 0.7076, -0.7066, 0.00785, 0.3838, -0.9234, -0.009668, 0.7076, -0.7066, -0.004955, 0.7076, -0.7066, 0.00785, 0.3861, -0.9224, -0.01229, 0.3838, -0.9234, -0.009668, 0.3861, -0.9224, -0.01229, 0.001437, -0.9999, -0.01294, 0.3838, -0.9234, -0.009668, 0.3861, -0.9224, -0.01229, 0.004468, -0.9995, -0.03127, 0.001437, -0.9999, -0.01294, 0.004468, -0.9995, -0.03127, -0.3826, -0.9238, -0.01426, 0.001437, -0.9999, -0.01294, 0.004468, -0.9995, -0.03127, -0.379, -0.9243, -0.04599, -0.3826, -0.9238, -0.01426, -0.379, -0.9243, -0.04599, -0.7068, -0.7073, -0.01341, -0.3826, -0.9238, -0.01426, -0.379, -0.9243, -0.04599, -0.7052, -0.707, -0.05399, -0.7068, -0.7073, -0.01341, -0.7052, -0.707, -0.05399, -0.9238, -0.3828, -0.01032, -0.7068, -0.7073, -0.01341, -0.7052, -0.707, -0.05399, -0.9228, -0.3816, -0.05379, -0.9238, -0.3828, -0.01032, 0.9194, 0.3855, 0.07766, 0.9976, -0.001804, 0.06884, 0.9992, -0.00153, 0.04039, 0.9976, -0.001804, 0.06884, 0.923, -0.3838, 0.02628, 0.9992, -0.00153, 0.04039, 0.9976, -0.001804, 0.06884, 0.9219, -0.3845, 0.04782, 0.923, -0.3838, 0.02628, 0.9219, -0.3845, 0.04782, 0.7076, -0.7066, 0.00785, 0.923, -0.3838, 0.02628, 0.9219, -0.3845, 0.04782, 0.7091, -0.7049, 0.01797, 0.7076, -0.7066, 0.00785, 0.7091, -0.7049, 0.01797, 0.3861, -0.9224, -0.01229, 0.7076, -0.7066, 0.00785, 0.7091, -0.7049, 0.01797, 0.3906, -0.9204, -0.01651, 0.3861, -0.9224, -0.01229, 0.3906, -0.9204, -0.01651, 0.004468, -0.9995, -0.03127, 0.3861, -0.9224, -0.01229, 0.3906, -0.9204, -0.01651, 0.0113, -0.9986, -0.05079, 0.004468, -0.9995, -0.03127, 0.0113, -0.9986, -0.05079, -0.379, -0.9243, -0.04599, 0.004468, -0.9995, -0.03127, 0.0113, -0.9986, -0.05079, -0.373, -0.9244, -0.07921, -0.379, -0.9243, -0.04599, -0.373, -0.9244, -0.07921, -0.7052, -0.707, -0.05399, -0.379, -0.9243, -0.04599, -0.373, -0.9244, -0.07921, -0.7008, -0.7067, -0.09705, -0.7052, -0.707, -0.05399, -0.7008, -0.7067, -0.09705, -0.9228, -0.3816, -0.05379, -0.7052, -0.707, -0.05399, -0.7008, -0.7067, -0.09705, -0.9193, -0.3803, -0.1015, -0.9228, -0.3816, -0.05379, -0.9193, -0.3803, -0.1015, -0.9989, 0.001546, -0.04583, -0.9228, -0.3816, -0.05379, -0.9193, -0.3803, -0.1015, -0.9958, 0.00401, -0.09199, -0.9989, 0.001546, -0.04583, -0.9958, 0.00401, -0.09199, -0.9228, 0.3841, -0.03109, -0.9989, 0.001546, -0.04583, -0.9228, -0.3816, -0.05379, -1.0, 0.0007076, -0.005694, -0.9238, -0.3828, -0.01032, -0.9228, -0.3816, -0.05379, -0.9989, 0.001546, -0.04583, -1.0, 0.0007076, -0.005694, -0.9989, 0.001546, -0.04583, -0.9239, 0.3826, -0.0002837, -1.0, 0.0007076, -0.005694, -0.9989, 0.001546, -0.04583, -0.9228, 0.3841, -0.03109, -0.9239, 0.3826, -0.0002837, -0.9228, 0.3841, -0.03109, -0.707, 0.7071, 0.005187, -0.9239, 0.3826, -0.0002837, -0.9228, 0.3841, -0.03109, -0.7065, 0.7076, -0.01197, -0.707, 0.7071, 0.005187, -0.7065, 0.7076, -0.01197, -0.3834, 0.9235, 0.009842, -0.707, 0.7071, 0.005187, -0.7065, 0.7076, -0.01197, -0.3841, 0.9233, 0.00843, -0.3834, 0.9235, 0.009842, -0.9958, 0.00401, -0.09199, -0.9199, 0.3857, -0.07031, -0.9228, 0.3841, -0.03109, -0.9199, 0.3857, -0.07031, -0.7065, 0.7076, -0.01197, -0.9228, 0.3841, -0.03109, -0.9199, 0.3857, -0.07031, -0.705, 0.7081, -0.0399, -0.7065, 0.7076, -0.01197, -0.705, 0.7081, -0.0399, -0.3841, 0.9233, 0.00843, -0.7065, 0.7076, -0.01197, -0.705, 0.7081, -0.0399, -0.3848, 0.923, -0.005478, -0.3841, 0.9233, 0.00843, 0.711, -0.703, 0.01606, 0.3906, -0.9204, -0.01651, 0.7091, -0.7049, 0.01797, 0.711, -0.703, 0.01606, 0.3951, -0.9184, -0.02182, 0.3906, -0.9204, -0.01651, 0.3951, -0.9184, -0.02182, 0.0113, -0.9986, -0.05079, 0.3906, -0.9204, -0.01651, 0.3951, -0.9184, -0.02182, 0.01618, -0.9981, -0.05961, 0.0113, -0.9986, -0.05079, 0.01618, -0.9981, -0.05961, -0.373, -0.9244, -0.07921, 0.0113, -0.9986, -0.05079, 0.01618, -0.9981, -0.05961, -0.3697, -0.9247, -0.09128, -0.373, -0.9244, -0.07921, -0.3697, -0.9247, -0.09128, -0.7008, -0.7067, -0.09705, -0.373, -0.9244, -0.07921, -0.3697, -0.9247, -0.09128, -0.699, -0.7065, -0.1112, -0.7008, -0.7067, -0.09705, -0.699, -0.7065, -0.1112, -0.9193, -0.3803, -0.1015, -0.7008, -0.7067, -0.09705, -0.699, -0.7065, -0.1112, -0.9177, -0.3797, -0.1166, -0.9193, -0.3803, -0.1015, -0.9177, -0.3797, -0.1166, -0.9958, 0.00401, -0.09199, -0.9193, -0.3803, -0.1015, -0.9177, -0.3797, -0.1166, -0.9943, 0.004351, -0.1069, -0.9958, 0.00401, -0.09199, -0.9943, 0.004351, -0.1069, -0.9199, 0.3857, -0.07031, -0.9958, 0.00401, -0.09199, -0.9943, 0.004351, -0.1069, -0.9186, 0.3863, -0.08398, -0.9199, 0.3857, -0.07031, -0.9186, 0.3863, -0.08398, -0.705, 0.7081, -0.0399, -0.9199, 0.3857, -0.07031, -0.9186, 0.3863, -0.08398, -0.7044, 0.708, -0.05146, -0.705, 0.7081, -0.0399, -0.7044, 0.708, -0.05146, -0.3848, 0.923, -0.005478, -0.705, 0.7081, -0.0399, -0.7044, 0.708, -0.05146, -0.3853, 0.9227, -0.01427, -0.3848, 0.923, -0.005478, -0.3853, 0.9227, -0.01427, -0.007849, 0.9996, 0.02778, -0.3848, 0.923, -0.005478, -0.3853, 0.9227, -0.01427, -0.009713, 0.9997, 0.02217, -0.007849, 0.9996, 0.02778, 0.3817, 0.9228, 0.05306, -5.385e-05, 1.0, 0.003015, -0.001139, 0.9999, 0.01297, 0.3817, 0.9228, 0.05306, -0.001139, 0.9999, 0.01297, 0.3815, 0.9243, 0.01411, -0.004269, 0.9996, 0.027, 0.3815, 0.9243, 0.01411, -0.001139, 0.9999, 0.01297, -0.004269, 0.9996, 0.027, 0.3768, 0.9254, 0.04101, 0.3815, 0.9243, 0.01411, -0.007849, 0.9996, 0.02778, 0.3768, 0.9254, 0.04101, -0.004269, 0.9996, 0.027, -0.007849, 0.9996, 0.02778, 0.3713, 0.9269, 0.05523, 0.3768, 0.9254, 0.04101, -0.009713, 0.9997, 0.02217, 0.3713, 0.9269, 0.05523, -0.007849, 0.9996, 0.02778, -0.009713, 0.9997, 0.02217, 0.3694, 0.9278, 0.05281, 0.3713, 0.9269, 0.05523, 0.3694, 0.9278, 0.05281, 0.6978, 0.7126, 0.07279, 0.3713, 0.9269, 0.05523, 0.3694, 0.9278, 0.05281, 0.6964, 0.7139, 0.07322, 0.6978, 0.7126, 0.07279, 0.6964, 0.7139, 0.07322, 0.9194, 0.3855, 0.07766, 0.6978, 0.7126, 0.07279, 0.6964, 0.7139, 0.07322, 0.9189, 0.3862, 0.07986, 0.9194, 0.3855, 0.07766, 0.9189, 0.3862, 0.07986, 0.9976, -0.001804, 0.06884, 0.9194, 0.3855, 0.07766, 0.9189, 0.3862, 0.07986, 0.9975, -0.001793, 0.07108, 0.9976, -0.001804, 0.06884, 0.9975, -0.001793, 0.07108, 0.9219, -0.3845, 0.04782, 0.9976, -0.001804, 0.06884, 0.9975, -0.001793, 0.07108, 0.9221, -0.3839, 0.04859, 0.9219, -0.3845, 0.04782, 0.9221, -0.3839, 0.04859, 0.7091, -0.7049, 0.01797, 0.9219, -0.3845, 0.04782, 0.9221, -0.3839, 0.04859, 0.711, -0.703, 0.01606, 0.7091, -0.7049, 0.01797, -0.3841, 0.9233, 0.00843, -0.001139, 0.9999, 0.01297, -0.3834, 0.9235, 0.009842, -0.3841, 0.9233, 0.00843, -0.004269, 0.9996, 0.027, -0.001139, 0.9999, 0.01297, -0.3848, 0.923, -0.005478, -0.004269, 0.9996, 0.027, -0.3841, 0.9233, 0.00843, -0.3848, 0.923, -0.005478, -0.007849, 0.9996, 0.02778, -0.004269, 0.9996, 0.027, -0.004674, -0.9343, 0.3564, 0.00266, -0.9634, 0.2681, -0.004687, -0.9343, 0.3564, -0.004674, -0.9343, 0.3564, 0.002665, -0.9634, 0.2681, 0.00266, -0.9634, 0.2681, -0.004674, -0.9343, 0.3564, -0.004683, -0.9343, 0.3564, 0.002665, -0.9634, 0.2681, -0.004674, -0.9343, 0.3564, -0.004664, -0.9343, 0.3564, -0.004683, -0.9343, 0.3564, 1.0, 0.0, 0.0, 1.0, 0.0, 0.0, 1.0, 0.0, 0.0, 1.0, -2.98e-08, 0.0, 1.0, -2.98e-08, 0.0, 1.0, -2.98e-08, 0.0, 1.0, 0.0, 0.0, 1.0, 0.0, 0.0, 1.0, 0.0, 0.0, 1.0, -2.98e-08, 0.0, 1.0, -2.98e-08, 0.0, 1.0, -2.98e-08, 0.0, -0.5405, -0.8394, 0.05648, -0.6928, -0.7152, 0.09283, -0.5415, -0.8388, 0.05696, -0.5405, -0.8394, 0.05648, -0.6927, -0.7152, 0.09282, -0.6928, -0.7152, 0.09283, -0.6927, -0.7152, 0.09282, -0.9082, -0.3904, 0.151, -0.6928, -0.7152, 0.09283, -0.6927, -0.7152, 0.09282, -0.9082, -0.3903, 0.1511, -0.9082, -0.3904, 0.151, -0.9082, -0.3903, 0.1511, -0.9831, -0.008031, 0.1827, -0.9082, -0.3904, 0.151, -0.9082, -0.3903, 0.1511, -0.9831, -0.007834, 0.1827, -0.9831, -0.008031, 0.1827, -0.9831, -0.007834, 0.1827, -0.909, 0.3744, 0.1829, -0.9831, -0.008031, 0.1827, -0.9831, -0.007834, 0.1827, -0.909, 0.3745, 0.1828, -0.909, 0.3744, 0.1829, -0.909, 0.3745, 0.1828, -0.6976, 0.7003, 0.1517, -0.909, 0.3744, 0.1829, -0.909, 0.3745, 0.1828, -0.6975, 0.7004, 0.1516, -0.6976, 0.7003, 0.1517, -0.6975, 0.7004, 0.1516, -0.5494, 0.826, 0.1261, -0.6976, 0.7003, 0.1517, -0.6975, 0.7004, 0.1516, -0.5494, 0.826, 0.1261, -0.5494, 0.826, 0.1261, 0.54, -0.8277, 0.1525, 0.6761, -0.7054, 0.2129, 0.5407, -0.8273, 0.1526, 0.54, -0.8277, 0.1525, 0.676, -0.7055, 0.2128, 0.6761, -0.7054, 0.2129, 0.676, -0.7055, 0.2128, 0.8687, -0.3891, 0.3065, 0.6761, -0.7054, 0.2129, 0.676, -0.7055, 0.2128, 0.8686, -0.3893, 0.3065, 0.8687, -0.3891, 0.3065, 0.8686, -0.3893, 0.3065, 0.9357, -0.01333, 0.3526, 0.8687, -0.3891, 0.3065, 0.8686, -0.3893, 0.3065, 0.9357, -0.01295, 0.3526, 0.9357, -0.01333, 0.3526, 0.9357, -0.01295, 0.3526, 0.8629, 0.3719, 0.3421, 0.9357, -0.01333, 0.3526, 0.9357, -0.01295, 0.3526, 0.8629, 0.372, 0.3421, 0.8629, 0.3719, 0.3421, 0.8629, 0.372, 0.3421, 0.6554, 0.7038, 0.2741, 0.8629, 0.3719, 0.3421, 0.8629, 0.372, 0.3421, 0.6554, 0.7038, 0.2741, 0.6554, 0.7038, 0.2741, -0.03348, 0.9556, 0.2929, -0.04411, 0.8877, 0.4583, -0.03348, 0.9556, 0.2929, -0.03348, 0.9556, 0.2929, -0.0441, 0.8877, 0.4582, -0.04411, 0.8877, 0.4583, -0.0441, 0.8877, 0.4582, -0.06204, 0.6223, 0.7803, -0.04411, 0.8877, 0.4583, -0.0441, 0.8877, 0.4582, -0.06203, 0.6223, 0.7803, -0.06204, 0.6223, 0.7803, -0.06203, 0.6223, 0.7803, -0.06882, 0.2952, 0.953, -0.06204, 0.6223, 0.7803, -0.06203, 0.6223, 0.7803, -0.06882, 0.2952, 0.953, -0.06882, 0.2952, 0.953, -0.06882, 0.2952, 0.953, -0.06614, -0.0399, 0.997, -0.06882, 0.2952, 0.953, -0.06882, 0.2952, 0.953, -0.06614, -0.03992, 0.997, -0.06614, -0.0399, 0.997, -0.06614, -0.03992, 0.997, -0.05492, -0.3703, 0.9273, -0.06614, -0.0399, 0.997, -0.06614, -0.03992, 0.997, -0.05492, -0.3702, 0.9273, -0.05492, -0.3703, 0.9273, -0.05492, -0.3702, 0.9273, -0.03473, -0.6819, 0.7306, -0.05492, -0.3703, 0.9273, -0.05492, -0.3702, 0.9273, -0.03469, -0.682, 0.7305, -0.03473, -0.6819, 0.7306, -0.03469, -0.682, 0.7305, -0.005994, -0.9208, 0.39, -0.03473, -0.6819, 0.7306, -0.03469, -0.682, 0.7305, -0.005987, -0.9208, 0.3899, -0.005994, -0.9208, 0.39, -0.005987, -0.9208, 0.3899, 0.002665, -0.9634, 0.2681, -0.005994, -0.9208, 0.39, -0.005987, -0.9208, 0.3899, 0.00266, -0.9634, 0.2681, 0.002665, -0.9634, 0.2681, -0.3768, -0.9238, -0.0684, -0.09047, -0.9947, -0.04918, -0.3764, -0.9239, -0.06829, -0.3768, -0.9238, -0.0684, -0.08923, -0.9948, -0.04917, -0.09047, -0.9947, -0.04918, -0.09047, -0.9947, -0.04918, -0.08923, -0.9948, -0.04917, -0.02287, -0.9992, -0.03188, -0.09047, -0.9947, -0.04918, -0.02287, -0.9992, -0.03188, -0.02289, -0.9992, -0.03189, -0.02287, -0.9992, -0.03188, -0.05546, -0.9982, -0.02264, -0.02289, -0.9992, -0.03189, -0.02287, -0.9992, -0.03188, -0.05545, -0.9982, -0.02268, -0.05546, -0.9982, -0.02264, -0.07159, 0.9971, 0.02468, -0.1337, 0.9909, 0.01314, -0.1337, 0.9909, 0.01315, -0.07159, 0.9971, 0.02468, -0.1337, 0.9909, 0.01315, -0.0716, 0.9971, 0.02469, -0.1042, 0.9941, 0.02922, -0.07159, 0.9971, 0.02468, -0.0716, 0.9971, 0.02469, -0.1042, 0.9941, 0.02922, -0.1048, 0.9941, 0.0292, -0.07159, 0.9971, 0.02468, -0.1042, 0.9941, 0.02922, -0.3841, 0.9233, 0.005616, -0.1048, 0.9941, 0.0292, -0.1042, 0.9941, 0.02922, -0.3841, 0.9233, 0.005629, -0.3841, 0.9233, 0.005616, -0.3841, 0.9233, 0.005629, -0.7051, 0.7086, -0.02731, -0.3841, 0.9233, 0.005616, -0.3841, 0.9233, 0.005629, -0.7058, 0.7079, -0.02737, -0.7051, 0.7086, -0.02731, -0.7058, 0.7079, -0.02737, -0.921, 0.3855, -0.05683, -0.7051, 0.7086, -0.02731, -0.7058, 0.7079, -0.02737, -0.921, 0.3853, -0.05683, -0.921, 0.3855, -0.05683, -0.921, 0.3853, -0.05683, -0.9969, 0.00319, -0.07817, -0.921, 0.3855, -0.05683, -0.921, 0.3853, -0.05683, -0.9969, 0.002692, -0.07818, -0.9969, 0.00319, -0.07817, -0.9969, 0.002692, -0.07818, -0.9205, -0.3806, -0.088, -0.9969, 0.00319, -0.07817, -0.9969, 0.002692, -0.07818, -0.9206, -0.3805, -0.08795, -0.9205, -0.3806, -0.088, -0.9206, -0.3805, -0.08795, -0.7024, -0.7068, -0.08417, -0.9205, -0.3806, -0.088, -0.9206, -0.3805, -0.08795, -0.7031, -0.706, -0.08468, -0.7024, -0.7068, -0.08417, -0.7031, -0.706, -0.08468, -0.3764, -0.9239, -0.06829, -0.7024, -0.7068, -0.08417, -0.7031, -0.706, -0.08468, -0.3768, -0.9238, -0.0684, -0.3764, -0.9239, -0.06829, -0.05094, -0.9228, -0.3818, 2.986e-07, -0.7071, -0.7071, 2.637e-06, -0.9239, -0.3827, -0.05094, -0.9228, -0.3818, -0.09337, -0.7044, -0.7036, 2.986e-07, -0.7071, -0.7071, -0.09337, -0.7044, -0.7036, 1.657e-08, -0.3827, -0.9239, 2.986e-07, -0.7071, -0.7071, -0.09337, -0.7044, -0.7036, -0.121, -0.3802, -0.9169, 1.657e-08, -0.3827, -0.9239, -0.121, -0.3802, -0.9169, -7.776e-10, -1.509e-06, -1.0, 1.657e-08, -0.3827, -0.9239, -0.121, -0.3802, -0.9169, -0.1305, -2.283e-06, -0.9914, -7.776e-10, -1.509e-06, -1.0, -0.1305, -2.283e-06, -0.9914, -1.579e-08, 0.3827, -0.9239, -7.776e-10, -1.509e-06, -1.0, -0.1305, -2.283e-06, -0.9914, -0.1211, 0.3803, -0.9169, -1.579e-08, 0.3827, -0.9239, -0.1211, 0.3803, -0.9169, -1.458e-07, 0.7071, -0.7071, -1.579e-08, 0.3827, -0.9239, -0.1211, 0.3803, -0.9169, -0.09337, 0.7045, -0.7035, -1.458e-07, 0.7071, -0.7071, -0.09337, 0.7045, -0.7035, -1.054e-06, 0.9239, -0.3827, -1.458e-07, 0.7071, -0.7071, -0.09337, 0.7045, -0.7035, -0.05093, 0.9229, -0.3817, -1.054e-06, 0.9239, -0.3827, -0.05093, 0.9229, -0.3817, -3.133e-06, 1.0, -5.513e-07, -1.054e-06, 0.9239, -0.3827, -0.05093, 0.9229, -0.3817, -4.958e-06, 1.0, 8.511e-05, -3.133e-06, 1.0, -5.513e-07, -4.958e-06, 1.0, 8.511e-05, -3.162e-06, 0.9239, 0.3827, -3.133e-06, 1.0, -5.513e-07, -4.958e-06, 1.0, 8.511e-05, 0.05091, 0.9228, 0.3818, -3.162e-06, 0.9239, 0.3827, 0.05091, 0.9228, 0.3818, 5.867e-06, 0.7071, 0.7071, -3.162e-06, 0.9239, 0.3827, 0.05091, 0.9228, 0.3818, 0.09336, 0.7045, 0.7036, 5.867e-06, 0.7071, 0.7071, 0.09336, 0.7045, 0.7036, 2.604e-05, 0.3827, 0.9239, 5.867e-06, 0.7071, 0.7071, 0.09336, 0.7045, 0.7036, 0.1211, 0.3803, 0.9169, 2.604e-05, 0.3827, 0.9239, 0.1211, 0.3803, 0.9169, 4.727e-05, 3.849e-06, 1.0, 2.604e-05, 0.3827, 0.9239, 0.1211, 0.3803, 0.9169, 0.1308, -7.354e-05, 0.9914, 4.727e-05, 3.849e-06, 1.0, 0.1308, -7.354e-05, 0.9914, 1.542e-05, -0.3832, 0.9236, 4.727e-05, 3.849e-06, 1.0, 0.1308, -7.354e-05, 0.9914, 0.1211, -0.3804, 0.9169, 1.542e-05, -0.3832, 0.9236, 0.1211, -0.3804, 0.9169, 4.555e-05, -0.7071, 0.7071, 1.542e-05, -0.3832, 0.9236, 0.1211, -0.3804, 0.9169, 0.09339, -0.7046, 0.7034, 4.555e-05, -0.7071, 0.7071, 0.09339, -0.7046, 0.7034, 2.687e-05, -0.9239, 0.3827, 4.555e-05, -0.7071, 0.7071, 0.09339, -0.7046, 0.7034, 0.05094, -0.9229, 0.3816, 2.687e-05, -0.9239, 0.3827, 0.05094, -0.9229, 0.3816, 1.084e-05, -1.0, -2.128e-06, 2.687e-05, -0.9239, 0.3827, 0.05094, -0.9229, 0.3816, 1.969e-06, -1.0, -0.0001067, 1.084e-05, -1.0, -2.128e-06, 1.969e-06, -1.0, -0.0001067, 2.637e-06, -0.9239, -0.3827, 1.084e-05, -1.0, -2.128e-06, 1.969e-06, -1.0, -0.0001067, -0.05094, -0.9228, -0.3818, 2.637e-06, -0.9239, -0.3827, -5.385e-05, 1.0, 0.003015, -0.3834, 0.9235, 0.009842, -0.001139, 0.9999, 0.01297, -5.385e-05, 1.0, 0.003015, -0.3819, 0.923, -0.04751, -0.3834, 0.9235, 0.009842, -0.3819, 0.923, -0.04751, -0.707, 0.7071, 0.005187, -0.3834, 0.9235, 0.009842, -0.3819, 0.923, -0.04751, -0.7038, 0.7046, -0.09006, -0.707, 0.7071, 0.005187, -0.7038, 0.7046, -0.09006, -0.9239, 0.3826, -0.0002837, -0.707, 0.7071, 0.005187, -0.7038, 0.7046, -0.09006, -0.9173, 0.3803, -0.1183, -0.9239, 0.3826, -0.0002837, -0.9173, 0.3803, -0.1183, -1.0, 0.0007076, -0.005694, -0.9239, 0.3826, -0.0002837, -0.9173, 0.3803, -0.1183, -0.9917, 4.301e-05, -0.1287, -1.0, 0.0007076, -0.005694, -0.9917, 4.301e-05, -0.1287, -0.9238, -0.3828, -0.01032, -1.0, 0.0007076, -0.005694, -0.9917, 4.301e-05, -0.1287, -0.917, -0.3802, -0.1206, -0.9238, -0.3828, -0.01032, -0.917, -0.3802, -0.1206, -0.7068, -0.7073, -0.01341, -0.9238, -0.3828, -0.01032, -0.917, -0.3802, -0.1206, -0.7036, -0.7043, -0.09422, -0.7068, -0.7073, -0.01341, -0.7036, -0.7043, -0.09422, -0.3826, -0.9238, -0.01426, -0.7068, -0.7073, -0.01341, -0.7036, -0.7043, -0.09422, -0.3818, -0.9227, -0.05299, -0.3826, -0.9238, -0.01426, -0.3818, -0.9227, -0.05299, 0.001437, -0.9999, -0.01294, -0.3826, -0.9238, -0.01426, -0.3818, -0.9227, -0.05299, 9.532e-05, -1.0, -0.002971, 0.001437, -0.9999, -0.01294, 9.532e-05, -1.0, -0.002971, 0.3838, -0.9234, -0.009668, 0.001437, -0.9999, -0.01294, 9.532e-05, -1.0, -0.002971, 0.382, -0.9229, 0.04752, 0.3838, -0.9234, -0.009668, 0.3817, 0.9228, 0.05306, -6.655e-05, 1.0, 0.0004516, -5.385e-05, 1.0, 0.003015, 0.3817, 0.9228, 0.05306, 0.3306, 0.9242, 0.1912, -6.655e-05, 1.0, 0.0004516, 0.7035, 0.7044, 0.09429, 0.3306, 0.9242, 0.1912, 0.3817, 0.9228, 0.05306, 0.7035, 0.7044, 0.09429, 0.6115, 0.708, 0.3531, 0.3306, 0.9242, 0.1912, 0.917, 0.3803, 0.1207, 0.6115, 0.708, 0.3531, 0.7035, 0.7044, 0.09429, 0.917, 0.3803, 0.1207, 0.7999, 0.3835, 0.4616, 0.6115, 0.708, 0.3531, 0.9916, -7.174e-06, 0.129, 0.7999, 0.3835, 0.4616, 0.917, 0.3803, 0.1207, 0.9916, -7.174e-06, 0.129, 0.8663, -7.241e-05, 0.4996, 0.7999, 0.3835, 0.4616, 0.9172, -0.3803, 0.1184, 0.8663, -7.241e-05, 0.4996, 0.9916, -7.174e-06, 0.129, 0.9172, -0.3803, 0.1184, 0.8, -0.3838, 0.4612, 0.8663, -7.241e-05, 0.4996, 0.704, -0.7045, 0.09008, 0.8, -0.3838, 0.4612, 0.9172, -0.3803, 0.1184, 0.704, -0.7045, 0.09008, 0.6117, -0.7083, 0.3524, 0.8, -0.3838, 0.4612, 0.382, -0.9229, 0.04752, 0.6117, -0.7083, 0.3524, 0.704, -0.7045, 0.09008, 0.382, -0.9229, 0.04752, 0.3307, -0.9243, 0.1903, 0.6117, -0.7083, 0.3524, 9.532e-05, -1.0, -0.002971, 0.3307, -0.9243, 0.1903, 0.382, -0.9229, 0.04752, 9.532e-05, -1.0, -0.002971, 5.267e-05, -1.0, -0.0004661, 0.3307, -0.9243, 0.1903, -0.3818, -0.9227, -0.05299, 5.267e-05, -1.0, -0.0004661, 9.532e-05, -1.0, -0.002971, -0.3818, -0.9227, -0.05299, -0.3306, -0.9242, -0.1912, 5.267e-05, -1.0, -0.0004661, -0.7036, -0.7043, -0.09422, -0.3306, -0.9242, -0.1912, -0.3818, -0.9227, -0.05299, -0.7036, -0.7043, -0.09422, -0.6115, -0.708, -0.3532, -0.3306, -0.9242, -0.1912, -0.917, -0.3802, -0.1206, -0.6115, -0.708, -0.3532, -0.7036, -0.7043, -0.09422, -0.917, -0.3802, -0.1206, -0.7998, -0.3835, -0.4617, -0.6115, -0.708, -0.3532, -0.9917, 4.301e-05, -0.1287, -0.7998, -0.3835, -0.4617, -0.917, -0.3802, -0.1206, -0.9917, 4.301e-05, -0.1287, -0.8661, 5.555e-05, -0.4999, -0.7998, -0.3835, -0.4617, -0.9173, 0.3803, -0.1183, -0.8661, 5.555e-05, -0.4999, -0.9917, 4.301e-05, -0.1287, -0.9173, 0.3803, -0.1183, -0.7999, 0.3836, -0.4615, -0.8661, 5.555e-05, -0.4999, -0.7038, 0.7046, -0.09006, -0.7999, 0.3836, -0.4615, -0.9173, 0.3803, -0.1183, -0.7038, 0.7046, -0.09006, -0.6117, 0.7082, -0.3527, -0.7999, 0.3836, -0.4615, -0.3819, 0.923, -0.04751, -0.6117, 0.7082, -0.3527, -0.7038, 0.7046, -0.09006, -0.3819, 0.923, -0.04751, -0.3307, 0.9243, -0.1904, -0.6117, 0.7082, -0.3527, -5.385e-05, 1.0, 0.003015, -0.3307, 0.9243, -0.1904, -0.3819, 0.923, -0.04751, -5.385e-05, 1.0, 0.003015, -6.655e-05, 1.0, 0.0004516, -0.3307, 0.9243, -0.1904, 0.3306, 0.9242, 0.1912, -1.384e-05, 1.0, 0.0001991, -6.655e-05, 1.0, 0.0004516, 0.3306, 0.9242, 0.1912, 0.1909, 0.9242, 0.3308, -1.384e-05, 1.0, 0.0001991, 0.6115, 0.708, 0.3531, 0.1909, 0.9242, 0.3308, 0.3306, 0.9242, 0.1912, 0.6115, 0.708, 0.3531, 0.3531, 0.7081, 0.6116, 0.1909, 0.9242, 0.3308, 0.7999, 0.3835, 0.4616, 0.3531, 0.7081, 0.6116, 0.6115, 0.708, 0.3531, 0.7999, 0.3835, 0.4616, 0.4618, 0.3836, 0.7997, 0.3531, 0.7081, 0.6116, 0.8663, -7.241e-05, 0.4996, 0.4618, 0.3836, 0.7997, 0.7999, 0.3835, 0.4616, 0.8663, -7.241e-05, 0.4996, 0.5001, -8.502e-05, 0.8659, 0.4618, 0.3836, 0.7997, 0.8, -0.3838, 0.4612, 0.5001, -8.502e-05, 0.8659, 0.8663, -7.241e-05, 0.4996, 0.8, -0.3838, 0.4612, 0.4619, -0.3837, 0.7996, 0.5001, -8.502e-05, 0.8659, 0.6117, -0.7083, 0.3524, 0.4619, -0.3837, 0.7996, 0.8, -0.3838, 0.4612, 0.6117, -0.7083, 0.3524, 0.3532, -0.7083, 0.6113, 0.4619, -0.3837, 0.7996, 0.3307, -0.9243, 0.1903, 0.3532, -0.7083, 0.6113, 0.6117, -0.7083, 0.3524, 0.3307, -0.9243, 0.1903, 0.1909, -0.9244, 0.3303, 0.3532, -0.7083, 0.6113, 5.267e-05, -1.0, -0.0004661, 0.1909, -0.9244, 0.3303, 0.3307, -0.9243, 0.1903, 5.267e-05, -1.0, -0.0004661, 1.459e-05, -1.0, -0.0002049, 0.1909, -0.9244, 0.3303, -0.3306, -0.9242, -0.1912, 1.459e-05, -1.0, -0.0002049, 5.267e-05, -1.0, -0.0004661, -0.3306, -0.9242, -0.1912, -0.1909, -0.9242, -0.3308, 1.459e-05, -1.0, -0.0002049, -0.6115, -0.708, -0.3532, -0.1909, -0.9242, -0.3308, -0.3306, -0.9242, -0.1912, -0.6115, -0.708, -0.3532, -0.3531, -0.708, -0.6116, -0.1909, -0.9242, -0.3308, -0.7998, -0.3835, -0.4617, -0.3531, -0.708, -0.6116, -0.6115, -0.708, -0.3532, -0.7998, -0.3835, -0.4617, -0.4618, -0.3836, -0.7998, -0.3531, -0.708, -0.6116, -0.8661, 5.555e-05, -0.4999, -0.4618, -0.3836, -0.7998, -0.7998, -0.3835, -0.4617, -0.8661, 5.555e-05, -0.4999, -0.5, 8.042e-06, -0.866, -0.4618, -0.3836, -0.7998, -0.7999, 0.3836, -0.4615, -0.5, 8.042e-06, -0.866, -0.8661, 5.555e-05, -0.4999, -0.7999, 0.3836, -0.4615, -0.4618, 0.3835, -0.7998, -0.5, 8.042e-06, -0.866, -0.6117, 0.7082, -0.3527, -0.4618, 0.3835, -0.7998, -0.7999, 0.3836, -0.4615, -0.6117, 0.7082, -0.3527, -0.3531, 0.7081, -0.6115, -0.4618, 0.3835, -0.7998, -0.3307, 0.9243, -0.1904, -0.3531, 0.7081, -0.6115, -0.6117, 0.7082, -0.3527, -0.3307, 0.9243, -0.1904, -0.1909, 0.9243, -0.3305, -0.3531, 0.7081, -0.6115, -6.655e-05, 1.0, 0.0004516, -0.1909, 0.9243, -0.3305, -0.3307, 0.9243, -0.1904, -6.655e-05, 1.0, 0.0004516, -1.384e-05, 1.0, 0.0001991, -0.1909, 0.9243, -0.3305, 0.1909, 0.9242, 0.3308, -4.958e-06, 1.0, 8.511e-05, -1.384e-05, 1.0, 0.0001991, 0.1909, 0.9242, 0.3308, 0.05091, 0.9228, 0.3818, -4.958e-06, 1.0, 8.511e-05, 0.3531, 0.7081, 0.6116, 0.05091, 0.9228, 0.3818, 0.1909, 0.9242, 0.3308, 0.3531, 0.7081, 0.6116, 0.09336, 0.7045, 0.7036, 0.05091, 0.9228, 0.3818, 0.4618, 0.3836, 0.7997, 0.09336, 0.7045, 0.7036, 0.3531, 0.7081, 0.6116, 0.4618, 0.3836, 0.7997, 0.1211, 0.3803, 0.9169, 0.09336, 0.7045, 0.7036, 0.5001, -8.502e-05, 0.8659, 0.1211, 0.3803, 0.9169, 0.4618, 0.3836, 0.7997, 0.5001, -8.502e-05, 0.8659, 0.1308, -7.354e-05, 0.9914, 0.1211, 0.3803, 0.9169, 0.4619, -0.3837, 0.7996, 0.1308, -7.354e-05, 0.9914, 0.5001, -8.502e-05, 0.8659, 0.4619, -0.3837, 0.7996, 0.1211, -0.3804, 0.9169, 0.1308, -7.354e-05, 0.9914, 0.3532, -0.7083, 0.6113, 0.1211, -0.3804, 0.9169, 0.4619, -0.3837, 0.7996, 0.3532, -0.7083, 0.6113, 0.09339, -0.7046, 0.7034, 0.1211, -0.3804, 0.9169, 0.1909, -0.9244, 0.3303, 0.09339, -0.7046, 0.7034, 0.3532, -0.7083, 0.6113, 0.1909, -0.9244, 0.3303, 0.05094, -0.9229, 0.3816, 0.09339, -0.7046, 0.7034, 1.459e-05, -1.0, -0.0002049, 0.05094, -0.9229, 0.3816, 0.1909, -0.9244, 0.3303, 1.459e-05, -1.0, -0.0002049, 1.969e-06, -1.0, -0.0001067, 0.05094, -0.9229, 0.3816, -0.1909, -0.9242, -0.3308, 1.969e-06, -1.0, -0.0001067, 1.459e-05, -1.0, -0.0002049, -0.1909, -0.9242, -0.3308, -0.05094, -0.9228, -0.3818, 1.969e-06, -1.0, -0.0001067, -0.3531, -0.708, -0.6116, -0.05094, -0.9228, -0.3818, -0.1909, -0.9242, -0.3308, -0.3531, -0.708, -0.6116, -0.09337, -0.7044, -0.7036, -0.05094, -0.9228, -0.3818, -0.4618, -0.3836, -0.7998, -0.09337, -0.7044, -0.7036, -0.3531, -0.708, -0.6116, -0.4618, -0.3836, -0.7998, -0.121, -0.3802, -0.9169, -0.09337, -0.7044, -0.7036, -0.5, 8.042e-06, -0.866, -0.121, -0.3802, -0.9169, -0.4618, -0.3836, -0.7998, -0.5, 8.042e-06, -0.866, -0.1305, -2.283e-06, -0.9914, -0.121, -0.3802, -0.9169, -0.4618, 0.3835, -0.7998, -0.1305, -2.283e-06, -0.9914, -0.5, 8.042e-06, -0.866, -0.4618, 0.3835, -0.7998, -0.1211, 0.3803, -0.9169, -0.1305, -2.283e-06, -0.9914, -0.3531, 0.7081, -0.6115, -0.1211, 0.3803, -0.9169, -0.4618, 0.3835, -0.7998, -0.3531, 0.7081, -0.6115, -0.09337, 0.7045, -0.7035, -0.1211, 0.3803, -0.9169, -0.1909, 0.9243, -0.3305, -0.09337, 0.7045, -0.7035, -0.3531, 0.7081, -0.6115, -0.1909, 0.9243, -0.3305, -0.05093, 0.9229, -0.3817, -0.09337, 0.7045, -0.7035, -1.384e-05, 1.0, 0.0001991, -0.05093, 0.9229, -0.3817, -0.1909, 0.9243, -0.3305, -1.384e-05, 1.0, 0.0001991, -4.958e-06, 1.0, 8.511e-05, -0.05093, 0.9229, -0.3817, -0.03564, 0.9418, 0.3344, -0.03564, 0.9418, 0.3344, -0.03565, 0.9418, 0.3344, -0.03564, 0.9418, 0.3344, -0.03563, 0.9417, 0.3344, -0.03564, 0.9418, 0.3344, -0.03564, 0.9418, 0.3344, -0.03348, 0.9556, 0.2929, -0.03563, 0.9417, 0.3344, -0.03564, 0.9418, 0.3344, -0.03348, 0.9556, 0.2929, -0.03348, 0.9556, 0.2929])] * 3)])
me_chimney004_physics = bpy.data.meshes.new('chimney004_physics')
me_chimney004_physics.from_pydata([(-5.657, -5.657, 24.0), (-6.407, -7.157, 142.5), (-8.75, -1.5, 142.5), (-8.0, -1e-06, 24.0), (-0.75, -9.5, 142.5), (0.0, -8.0, 24.0), (-5.657, 5.657, 24.0), (0.0, 8.0, 24.0), (5.657, 5.657, 24.0), (5.657, -5.657, 24.0), (8.0, -1e-06, 24.0), (4.907, -7.157, 142.5), (4.907, 4.157, 142.5), (-0.75, 6.5, 142.5), (-6.407, 4.157, 142.5), (7.25, -1.5, 142.5), (-10.25, -14.0, 260.8), (-15.91, -11.66, 260.8), (-6.407, 4.157, 142.5), (-18.25, -6.0, 260.8), (7.25, -1.5, 142.5), (4.907, -7.157, 142.5), (-4.593, -11.66, 260.8), (-2.25, -6.0, 260.8), (-4.593, -0.3432, 260.8), (-15.91, -0.3432, 260.8), (-10.25, 2.0, 260.8), (16.0, -8.0, 8.0), (64.0, -8.0, 8.0), (16.0, -5.657, 13.66), (64.0, -5.657, 13.66), (16.0, -5.657, 2.343), (64.0, -5.657, 2.343), (64.0, 5.657, 2.343), (64.0, 3e-06, 0.0), (64.0, 8.0, 8.0), (64.0, 5.657, 13.66), (64.0, 2e-06, 16.0), (16.0, 1e-06, 0.0), (16.0, 5.657, 2.343), (16.0, 5.657, 13.66), (16.0, 8.0, 8.0), (16.0, 0.0, 16.0), (-36.5, 3.25, 257.9), (-36.5, -16.0, 257.9), (-36.5, 3.25, 269.5), (-36.5, -16.0, 269.5), (14.25, 3.25, 262.1), (14.25, 3.25, 273.0), (14.25, -16.0, 273.0), (14.25, -16.0, 262.1), (-2e-06, 8.0, 24.0), (16.0, 5.657, 2.343), (5.657, -5.657, 24.0), (16.0, 1e-06, 16.0), (16.0, 5.657, 13.66), (-5.657, -5.657, 24.0)], [], [(0, 1, 2), (0, 2, 3), (0, 4, 1), (0, 5, 4), (3, 6, 7), (3, 7, 8), (3, 8, 0), (0, 8, 9), (0, 9, 5), (9, 8, 10), (9, 11, 5), (11, 4, 5), (11, 1, 4), (11, 12, 1), (13, 14, 12), (14, 2, 12), (2, 1, 12), (3, 2, 14), (3, 14, 6), (7, 6, 13), (13, 6, 14), (10, 12, 15), (10, 8, 12), (13, 12, 7), (7, 12, 8), (11, 15, 12), (9, 15, 11), (10, 15, 9), (4, 16, 1), (1, 16, 17), (4, 1, 18), (18, 1, 2), (1, 17, 19), (2, 1, 19), (20, 21, 12), (12, 21, 4), (12, 4, 18), (4, 22, 16), (4, 21, 22), (16, 22, 17), (22, 23, 17), (23, 24, 17), (24, 25, 17), (24, 26, 25), (25, 19, 17), (18, 2, 25), (25, 2, 19), (13, 18, 26), (26, 18, 25), (12, 18, 13), (26, 24, 13), (13, 24, 12), (12, 24, 20), (20, 23, 21), (23, 22, 21), (24, 23, 20), (27, 28, 29), (28, 30, 29), (27, 31, 28), (31, 32, 28), (33, 32, 34), (33, 35, 32), (35, 36, 32), (36, 37, 32), (37, 28, 32), (37, 30, 28), (32, 31, 38), (32, 38, 34), (34, 38, 39), (34, 39, 33), (31, 40, 39), (39, 40, 41), (42, 31, 29), (31, 42, 40), (29, 31, 27), (38, 31, 39), (30, 37, 42), (42, 29, 30), (42, 37, 40), (37, 36, 40), (35, 33, 39), (35, 39, 41), (41, 40, 36), (41, 36, 35), (43, 44, 45), (45, 44, 46), (43, 45, 47), (47, 45, 48), (45, 49, 48), (45, 46, 49), (49, 50, 48), (50, 47, 48), (43, 47, 50), (43, 50, 44), (50, 46, 44), (50, 49, 46), (6, 51, 41), (6, 41, 52), (3, 6, 52), (3, 52, 38), (53, 10, 5), (10, 8, 5), (8, 51, 5), (51, 3, 5), (51, 6, 3), (10, 54, 8), (8, 54, 55), (8, 55, 51), (53, 54, 10), (29, 54, 53), (27, 29, 53), (53, 5, 27), (27, 54, 29), (27, 55, 54), (27, 38, 55), (5, 31, 27), (5, 56, 31), (27, 31, 38), (41, 38, 52), (41, 55, 38), (51, 55, 41), (56, 3, 31), (56, 5, 3), (3, 38, 31)])
me_chimney004_physics.polygons.foreach_set('use_smooth', [True] * 124)
_uv = me_chimney004_physics.uv_layers.new(name='UVMap')
_uv.uv.foreach_set('vector', [0.0, 0.0, 0.0, 0.0, 0.0, 0.0, 0.0, 0.0, 0.0, 0.0, 0.0, 0.0, 0.0, 0.0, 0.0, 0.0, 0.0, 0.0, 0.0, 0.0, 0.0, 0.0, 0.0, 0.0, 0.0, 0.0, 0.0, 0.0, 0.0, 0.0, 0.0, 0.0, 0.0, 0.0, 0.0, 0.0, 0.0, 0.0, 0.0, 0.0, 0.0, 0.0, 0.0, 0.0, 0.0, 0.0, 0.0, 0.0, 0.0, 0.0, 0.0, 0.0, 0.0, 0.0, 0.0, 0.0, 0.0, 0.0, 0.0, 0.0, 0.0, 0.0, 0.0, 0.0, 0.0, 0.0, 0.0, 0.0, 0.0, 0.0, 0.0, 0.0, 0.0, 0.0, 0.0, 0.0, 0.0, 0.0, 0.0, 0.0, 0.0, 0.0, 0.0, 0.0, 0.0, 0.0, 0.0, 0.0, 0.0, 0.0, 0.0, 0.0, 0.0, 0.0, 0.0, 0.0, 0.0, 0.0, 0.0, 0.0, 0.0, 0.0, 0.0, 0.0, 0.0, 0.0, 0.0, 0.0, 0.0, 0.0, 0.0, 0.0, 0.0, 0.0, 0.0, 0.0, 0.0, 0.0, 0.0, 0.0, 0.0, 0.0, 0.0, 0.0, 0.0, 0.0, 0.0, 0.0, 0.0, 0.0, 0.0, 0.0, 0.0, 0.0, 0.0, 0.0, 0.0, 0.0, 0.0, 0.0, 0.0, 0.0, 0.0, 0.0, 0.0, 0.0, 0.0, 0.0, 0.0, 0.0, 0.0, 0.0, 0.0, 0.0, 0.0, 0.0, 0.0, 0.0, 0.0, 0.0, 0.0, 0.0, 0.0, 0.0, 0.0, 0.0, 0.0, 0.0, 0.0, 0.0, 0.0, 0.0, 0.0, 0.0, 0.0, 0.0, 0.0, 0.0, 0.0, 0.0, 0.0, 0.0, 0.0, 0.0, 0.0, 0.0, 0.0, 0.0, 0.0, 0.0, 0.0, 0.0, 0.0, 0.0, 0.0, 0.0, 0.0, 0.0, 0.0, 0.0, 0.0, 0.0, 0.0, 0.0, 0.0, 0.0, 0.0, 0.0, 0.0, 0.0, 0.0, 0.0, 0.0, 0.0, 0.0, 0.0, 0.0, 0.0, 0.0, 0.0, 0.0, 0.0, 0.0, 0.0, 0.0, 0.0, 0.0, 0.0, 0.0, 0.0, 0.0, 0.0, 0.0, 0.0, 0.0, 0.0, 0.0, 0.0, 0.0, 0.0, 0.0, 0.0, 0.0, 0.0, 0.0, 0.0, 0.0, 0.0, 0.0, 0.0, 0.0, 0.0, 0.0, 0.0, 0.0, 0.0, 0.0, 0.0, 0.0, 0.0, 0.0, 0.0, 0.0, 0.0, 0.0, 0.0, 0.0, 0.0, 0.0, 0.0, 0.0, 0.0, 0.0, 0.0, 0.0, 0.0, 0.0, 0.0, 0.0, 0.0, 0.0, 0.0, 0.0, 0.0, 0.0, 0.0, 0.0, 0.0, 0.0, 0.0, 0.0, 0.0, 0.0, 0.0, 0.0, 0.0, 0.0, 0.0, 0.0, 0.0, 0.0, 0.0, 0.0, 0.0, 0.0, 0.0, 0.0, 0.0, 0.0, 0.0, 0.0, 0.0, 0.0, 0.0, 0.0, 0.0, 0.0, 0.0, 0.0, 0.0, 0.0, 0.0, 0.0, 0.0, 0.0, 0.0, 0.0, 0.0, 0.0, 0.0, 0.0, 0.0, 0.0, 0.0, 0.0, 0.0, 0.0, 0.0, 0.0, 0.0, 0.0, 0.0, 0.0, 0.0, 0.0, 0.0, 0.0, 0.0, 0.0, 0.0, 0.0, 0.0, 0.0, 0.0, 0.0, 0.0, 0.0, 0.0, 0.0, 0.0, 0.0, 0.0, 0.0, 0.0, 0.0, 0.0, 0.0, 0.0, 0.0, 0.0, 0.0, 0.0, 0.0, 0.0, 0.0, 0.0, 0.0, 0.0, 0.0, 0.0, 0.0, 0.0, 0.0, 0.0, 0.0, 0.0, 0.0, 0.0, 0.0, 0.0, 0.0, 0.0, 0.0, 0.0, 0.0, 0.0, 0.0, 0.0, 0.0, 0.0, 0.0, 0.0, 0.0, 0.0, 0.0, 0.0, 0.0, 0.0, 0.0, 0.0, 0.0, 0.0, 0.0, 0.0, 0.0, 0.0, 0.0, 0.0, 0.0, 0.0, 0.0, 0.0, 0.0, 0.0, 0.0, 0.0, 0.0, 0.0, 0.0, 0.0, 0.0, 0.0, 0.0, 0.0, 0.0, 0.0, 0.0, 0.0, 0.0, 0.0, 0.0, 0.0, 0.0, 0.0, 0.0, 0.0, 0.0, 0.0, 0.0, 0.0, 0.0, 0.0, 0.0, 0.0, 0.0, 0.0, 0.0, 0.0, 0.0, 0.0, 0.0, 0.0, 0.0, 0.0, 0.0, 0.0, 0.0, 0.0, 0.0, 0.0, 0.0, 0.0, 0.0, 0.0, 0.0, 0.0, 0.0, 0.0, 0.0, 0.0, 0.0, 0.0, 0.0, 0.0, 0.0, 0.0, 0.0, 0.0, 0.0, 0.0, 0.0, 0.0, 0.0, 0.0, 0.0, 0.0, 0.0, 0.0, 0.0, 0.0, 0.0, 0.0, 0.0, 0.0, 0.0, 0.0, 0.0, 0.0, 0.0, 0.0, 0.0, 0.0, 0.0, 0.0, 0.0, 0.0, 0.0, 0.0, 0.0, 0.0, 0.0, 0.0, 0.0, 0.0, 0.0, 0.0, 0.0, 0.0, 0.0, 0.0, 0.0, 0.0, 0.0, 0.0, 0.0, 0.0, 0.0, 0.0, 0.0, 0.0, 0.0, 0.0, 0.0, 0.0, 0.0, 0.0, 0.0, 0.0, 0.0, 0.0, 0.0, 0.0, 0.0, 0.0, 0.0, 0.0, 0.0, 0.0, 0.0, 0.0, 0.0, 0.0, 0.0, 0.0, 0.0, 0.0, 0.0, 0.0, 0.0, 0.0, 0.0, 0.0, 0.0, 0.0, 0.0, 0.0, 0.0, 0.0, 0.0, 0.0, 0.0, 0.0, 0.0, 0.0, 0.0, 0.0, 0.0, 0.0, 0.0, 0.0, 0.0, 0.0, 0.0, 0.0, 0.0, 0.0, 0.0, 0.0, 0.0, 0.0, 0.0, 0.0, 0.0, 0.0, 0.0, 0.0, 0.0, 0.0, 0.0, 0.0, 0.0, 0.0, 0.0, 0.0, 0.0, 0.0, 0.0, 0.0, 0.0, 0.0, 0.0, 0.0, 0.0, 0.0, 0.0, 0.0, 0.0, 0.0, 0.0, 0.0, 0.0, 0.0, 0.0, 0.0, 0.0, 0.0, 0.0, 0.0, 0.0, 0.0, 0.0, 0.0, 0.0, 0.0, 0.0, 0.0, 0.0, 0.0, 0.0, 0.0, 0.0, 0.0, 0.0, 0.0, 0.0, 0.0, 0.0, 0.0, 0.0, 0.0, 0.0, 0.0, 0.0, 0.0, 0.0, 0.0, 0.0, 0.0, 0.0, 0.0, 0.0, 0.0, 0.0, 0.0, 0.0, 0.0, 0.0, 0.0, 0.0, 0.0, 0.0, 0.0, 0.0, 0.0, 0.0, 0.0, 0.0, 0.0, 0.0, 0.0, 0.0, 0.0, 0.0, 0.0, 0.0, 0.0, 0.0, 0.0, 0.0, 0.0, 0.0, 0.0, 0.0, 0.0, 0.0, 0.0, 0.0, 0.0, 0.0, 0.0, 0.0, 0.0, 0.0, 0.0, 0.0, 0.0, 0.0, 0.0, 0.0, 0.0, 0.0, 0.0, 0.0, 0.0, 0.0, 0.0, 0.0, 0.0, 0.0, 0.0, 0.0, 0.0, 0.0, 0.0, 0.0, 0.0, 0.0, 0.0, 0.0, 0.0, 0.0, 0.0, 0.0, 0.0])
me_chimney004_physics.materials.append(mat_phy)
me_chimney004_physics.use_remesh_fix_poles = True
me_chimney004_physics.use_remesh_preserve_attributes = False
me_chimney004_physics.use_mirror_vertex_groups = False
me_chimney004_physics.update()
me_chimney004_physics.normals_split_custom_set([tuple(v) for v in zip(*[iter([0.7033, 0.1042, -0.7032, 0.6971, -0.167, -0.6972, 0.1365, -0.06792, -0.9883, 0.7033, 0.1042, -0.7032, 0.1365, -0.06792, -0.9883, -0.1362, 0.09329, -0.9863, 0.7033, 0.1042, -0.7032, 0.9906, 0.0004137, -0.1367, 0.6971, -0.167, -0.6972, 0.7033, 0.1042, -0.7032, 0.9903, 0.02473, 0.1367, 0.9906, 0.0004137, -0.1367, -0.1362, 0.09329, -0.9863, -0.7972, 0.006838, -0.6037, -0.9901, 0.03115, 0.1367, -0.1362, 0.09329, -0.9863, -0.9901, 0.03115, 0.1367, -0.6911, 0.2121, 0.691, -0.1362, 0.09329, -0.9863, -0.6911, 0.2121, 0.691, 0.7033, 0.1042, -0.7032, 0.7033, 0.1042, -0.7032, -0.6911, 0.2121, 0.691, 0.6012, 0.09132, 0.7939, 0.7033, 0.1042, -0.7032, 0.6012, 0.09132, 0.7939, 0.9903, 0.02473, 0.1367, 0.6012, 0.09132, 0.7939, -0.6911, 0.2121, 0.691, -0.1367, 0.00504, 0.9906, 0.6012, 0.09132, 0.7939, 0.7945, -0.08262, 0.6017, 0.9903, 0.02473, 0.1367, 0.7945, -0.08262, 0.6017, 0.9906, 0.0004137, -0.1367, 0.9903, 0.02473, 0.1367, 0.7945, -0.08262, 0.6017, 0.6972, -0.167, -0.6972, 0.9906, 0.0004137, -0.1367, 0.7945, -0.08262, 0.6017, -0.7005, -0.1372, 0.7004, 0.6972, -0.167, -0.6972, -0.9903, -0.0247, -0.1367, -0.6031, -0.0471, -0.7963, -0.7005, -0.1372, 0.7004, -0.6031, -0.0471, -0.7963, 0.1365, -0.06792, -0.9883, -0.7005, -0.1372, 0.7004, 0.1365, -0.06792, -0.9883, 0.6972, -0.167, -0.6972, -0.7005, -0.1372, 0.7004, -0.1362, 0.09329, -0.9863, 0.1365, -0.06792, -0.9883, -0.6031, -0.0471, -0.7963, -0.1362, 0.09329, -0.9863, -0.6031, -0.0471, -0.7963, -0.7972, 0.006838, -0.6037, -0.9901, 0.03115, 0.1367, -0.7972, 0.006838, -0.6037, -0.9903, -0.0247, -0.1367, -0.9903, -0.0247, -0.1367, -0.7972, 0.006838, -0.6037, -0.6031, -0.0471, -0.7963, -0.1367, 0.00504, 0.9906, -0.7005, -0.1372, 0.7004, 0.1368, -0.01758, 0.9904, -0.1367, 0.00504, 0.9906, -0.6911, 0.2121, 0.691, -0.7005, -0.1372, 0.7004, -0.9903, -0.0247, -0.1367, -0.7005, -0.1372, 0.7004, -0.9901, 0.03115, 0.1367, -0.9901, 0.03115, 0.1367, -0.7005, -0.1372, 0.7004, -0.6911, 0.2121, 0.691, 0.7945, -0.08262, 0.6017, 0.1368, -0.01758, 0.9904, -0.7005, -0.1372, 0.7004, 0.6012, 0.09132, 0.7939, 0.1368, -0.01758, 0.9904, 0.7945, -0.08262, 0.6017, -0.1367, 0.00504, 0.9906, 0.1368, -0.01758, 0.9904, 0.6012, 0.09132, 0.7939, 0.9772, 0.164, 0.1349, 0.99, 0.03554, -0.1367, 0.7022, 0.1167, -0.7023, 0.7022, 0.1167, -0.7023, 0.99, 0.03554, -0.1367, 0.6975, -0.1648, -0.6974, 0.9772, 0.164, 0.1349, 0.7023, 0.1168, -0.7023, -0.7881, 0.1505, -0.5969, -0.7881, 0.1505, -0.5969, 0.7023, 0.1168, -0.7023, -0.1362, 0.08712, -0.9868, 0.7022, 0.1167, -0.7023, 0.6975, -0.1648, -0.6974, 0.1364, 0.07151, -0.9881, -0.1362, 0.08712, -0.9868, 0.7022, 0.1167, -0.7023, 0.1364, 0.07151, -0.9881, -0.1364, -0.07151, 0.9881, 0.6037, 0.003577, 0.7972, -0.7022, 0.1184, 0.7021, -0.7022, 0.1184, 0.7021, 0.6037, 0.003577, 0.7972, 0.9772, 0.164, 0.1349, -0.7022, 0.1184, 0.7021, 0.9772, 0.164, 0.1349, -0.7881, 0.1505, -0.5969, 0.9772, 0.164, 0.1349, 0.7956, -0.0627, 0.6026, 0.99, 0.03554, -0.1367, 0.9772, 0.164, 0.1349, 0.6037, 0.003577, 0.7972, 0.7956, -0.0627, 0.6026, 0.99, 0.03554, -0.1367, 0.7956, -0.0627, 0.6026, 0.6975, -0.1648, -0.6974, 0.7956, -0.0627, 0.6026, 0.1352, -0.149, 0.9795, 0.6975, -0.1648, -0.6974, 0.1352, -0.149, 0.9795, -0.6965, -0.1726, 0.6965, 0.6975, -0.1648, -0.6974, -0.6965, -0.1726, 0.6965, -0.6031, -0.04827, -0.7962, 0.6975, -0.1648, -0.6974, -0.6965, -0.1726, 0.6965, -0.9898, -0.03971, -0.1367, -0.6031, -0.04827, -0.7962, -0.6031, -0.04827, -0.7962, 0.1364, 0.07151, -0.9881, 0.6975, -0.1648, -0.6974, -0.7881, 0.1505, -0.5969, -0.1362, 0.08712, -0.9868, -0.6031, -0.04827, -0.7962, -0.6031, -0.04827, -0.7962, -0.1362, 0.08712, -0.9868, 0.1364, 0.07151, -0.9881, -0.99, -0.03554, 0.1367, -0.7881, 0.1505, -0.5969, -0.9898, -0.03971, -0.1367, -0.9898, -0.03971, -0.1367, -0.7881, 0.1505, -0.5969, -0.6031, -0.04827, -0.7962, -0.7022, 0.1184, 0.7021, -0.7881, 0.1505, -0.5969, -0.99, -0.03554, 0.1367, -0.9898, -0.03971, -0.1367, -0.6965, -0.1726, 0.6965, -0.99, -0.03554, 0.1367, -0.99, -0.03554, 0.1367, -0.6965, -0.1726, 0.6965, -0.7022, 0.1184, 0.7021, -0.7022, 0.1184, 0.7021, -0.6965, -0.1726, 0.6965, -0.1364, -0.07151, 0.9881, -0.1364, -0.07151, 0.9881, 0.1352, -0.149, 0.9795, 0.6037, 0.003577, 0.7972, 0.1352, -0.149, 0.9795, 0.7956, -0.0627, 0.6026, 0.6037, 0.003577, 0.7972, -0.6965, -0.1726, 0.6965, 0.1352, -0.149, 0.9795, -0.1364, -0.07151, 0.9881, 0.9988, 2.548e-05, -0.04873, 0.9965, -3.387e-05, 0.0831, 0.7924, -0.6001, -0.1094, 0.9965, -3.387e-05, 0.0831, 0.6034, -0.7968, 0.0322, 0.7924, -0.6001, -0.1094, 0.9988, 2.548e-05, -0.04873, 0.7381, 0.559, -0.3778, 0.9965, -3.387e-05, 0.0831, 0.7381, 0.559, -0.3778, 0.559, 0.7381, 0.3777, 0.9965, -3.387e-05, 0.0831, -0.6975, 0.6974, 0.1643, 0.559, 0.7381, 0.3777, -0.1368, 0.9901, 0.03219, -0.6975, 0.6974, 0.1643, -0.9736, 0.1344, 0.1846, 0.559, 0.7381, 0.3777, -0.9736, 0.1344, 0.1846, -0.7785, -0.5897, 0.215, 0.559, 0.7381, 0.3777, -0.7785, -0.5897, 0.215, -0.1336, -0.9674, 0.215, 0.559, 0.7381, 0.3777, -0.1336, -0.9674, 0.215, 0.9965, -3.387e-05, 0.0831, 0.559, 0.7381, 0.3777, -0.1336, -0.9674, 0.215, 0.6034, -0.7968, 0.0322, 0.9965, -3.387e-05, 0.0831, 0.559, 0.7381, 0.3777, 0.7381, 0.559, -0.3778, 0.1367, 0.9901, -0.0322, 0.559, 0.7381, 0.3777, 0.1367, 0.9901, -0.0322, -0.1368, 0.9901, 0.03219, -0.1368, 0.9901, 0.03219, 0.1367, 0.9901, -0.0322, -0.6975, 0.6975, -0.1644, -0.1368, 0.9901, 0.03219, -0.6975, 0.6975, -0.1644, -0.6975, 0.6974, 0.1643, 0.7381, 0.559, -0.3777, -0.5786, -0.764, -0.2856, -0.6975, 0.6975, -0.1644, -0.6975, 0.6975, -0.1644, -0.5786, -0.764, -0.2856, -0.9901, -0.1367, -0.03215, 0.1344, -0.9736, -0.1847, 0.7381, 0.559, -0.3777, 0.7924, -0.6001, -0.1094, 0.7381, 0.559, -0.3777, 0.1344, -0.9736, -0.1847, -0.5786, -0.764, -0.2856, 0.7924, -0.6001, -0.1094, 0.7381, 0.559, -0.3777, 0.9988, 2.012e-07, -0.04878, 0.1367, 0.9901, -0.0322, 0.7381, 0.559, -0.3777, -0.6975, 0.6975, -0.1644, 0.6034, -0.7968, 0.0322, -0.1336, -0.9674, 0.215, 0.1344, -0.9736, -0.1847, 0.1344, -0.9736, -0.1847, 0.7924, -0.6001, -0.1094, 0.6034, -0.7968, 0.0322, 0.1344, -0.9736, -0.1847, -0.1336, -0.9674, 0.215, -0.5786, -0.764, -0.2856, -0.1336, -0.9674, 0.215, -0.7785, -0.5897, 0.215, -0.5786, -0.764, -0.2856, -0.9736, 0.1344, 0.1846, -0.6975, 0.6974, 0.1643, -0.6975, 0.6975, -0.1644, -0.9736, 0.1344, 0.1846, -0.6975, 0.6975, -0.1644, -0.9901, -0.1367, -0.03215, -0.9901, -0.1367, -0.03215, -0.5786, -0.764, -0.2856, -0.7785, -0.5897, 0.215, -0.9901, -0.1367, -0.03215, -0.7785, -0.5897, 0.215, -0.9736, 0.1344, 0.1846, -0.2889, 0.9569, -0.02944, 0.4923, 0.8152, -0.3052, -0.4886, -0.8362, -0.2491, -0.4886, -0.8362, -0.2491, 0.4923, 0.8152, -0.3052, 0.746, -0.6382, -0.1902, -0.2889, 0.9569, -0.02944, -0.4886, -0.8362, -0.2491, -0.7459, 0.6383, 0.1902, -0.7459, 0.6383, 0.1902, -0.4886, -0.8362, -0.2491, -0.4694, -0.8309, 0.2988, -0.4886, -0.8362, -0.2491, 0.2716, -0.9617, 0.0367, -0.4694, -0.8309, 0.2988, -0.4886, -0.8362, -0.2491, 0.746, -0.6382, -0.1902, 0.2716, -0.9617, 0.0367, 0.2716, -0.9617, 0.0367, 0.4886, 0.8362, 0.2492, -0.4694, -0.8309, 0.2988, 0.4886, 0.8362, 0.2492, -0.7459, 0.6383, 0.1902, -0.4694, -0.8309, 0.2988, -0.2889, 0.9569, -0.02944, -0.7459, 0.6383, 0.1902, 0.4886, 0.8362, 0.2492, -0.2889, 0.9569, -0.02944, 0.4886, 0.8362, 0.2492, 0.4923, 0.8152, -0.3052, 0.4886, 0.8362, 0.2492, 0.746, -0.6382, -0.1902, 0.4923, 0.8152, -0.3052, 0.4886, 0.8362, 0.2492, 0.2716, -0.9617, 0.0367, 0.746, -0.6382, -0.1902, -0.6858, 0.479, -0.548, -0.6631, -0.7455, 0.06711, -0.9782, 0.1635, 0.1281, -0.6858, 0.479, -0.548, -0.9782, 0.1635, 0.1281, -0.4806, 0.6473, -0.5916, -2.369e-05, 0.5447, -0.8386, -0.6858, 0.479, -0.548, -0.4806, 0.6473, -0.5916, -2.369e-05, 0.5447, -0.8386, -0.4806, 0.6473, -0.5916, 0.0001065, 1.0, 1.917e-05, 0.6038, -0.6038, 0.5204, 5.165e-05, -0.8944, 0.4472, 0.7239, -0.6792, -0.1211, 5.165e-05, -0.8944, 0.4472, -0.311, -0.8657, 0.3922, 0.7239, -0.6792, -0.1211, -0.311, -0.8657, 0.3922, -0.6631, -0.7455, 0.06711, 0.7239, -0.6792, -0.1211, -0.6631, -0.7455, 0.06711, -2.369e-05, 0.5447, -0.8386, 0.7239, -0.6792, -0.1211, -0.6631, -0.7455, 0.06711, -0.6858, 0.479, -0.548, -2.369e-05, 0.5447, -0.8386, 5.165e-05, -0.8944, 0.4472, -2.262e-05, -0.5714, 0.8207, -0.311, -0.8657, 0.3922, -0.311, -0.8657, 0.3922, -2.262e-05, -0.5714, 0.8207, -0.3811, -0.2644, 0.8859, -0.311, -0.8657, 0.3922, -0.3811, -0.2644, 0.8859, -0.6631, -0.7455, 0.06711, 0.6038, -0.6038, 0.5204, -2.262e-05, -0.5714, 0.8207, 5.165e-05, -0.8944, 0.4472, 0.5169, -0.5169, 0.6824, -2.262e-05, -0.5714, 0.8207, 0.6038, -0.6038, 0.5204, 0.628, -0.06353, 0.7756, 0.5169, -0.5169, 0.6824, 0.6038, -0.6038, 0.5204, 0.6038, -0.6038, 0.5204, 0.7239, -0.6792, -0.1211, 0.628, -0.06353, 0.7756, 0.6281, -0.06353, 0.7755, -2.262e-05, -0.5714, 0.8207, 0.5169, -0.5169, 0.6824, 0.6281, -0.06353, 0.7755, -0.3811, -0.2644, 0.8859, -2.262e-05, -0.5714, 0.8207, 0.6281, -0.06353, 0.7755, 0.0001065, 1.0, 1.917e-05, -0.3811, -0.2644, 0.8859, 0.7239, -0.6792, -0.1211, 0.5614, 0.608, -0.5614, 0.628, -0.06353, 0.7756, 0.7239, -0.6792, -0.1211, 0.6067, 0.5138, -0.6066, 0.5614, 0.608, -0.5614, 0.6281, -0.06353, 0.7755, 0.5614, 0.6079, -0.5614, 0.0001065, 1.0, 1.917e-05, -0.9782, 0.1635, 0.1281, 0.0001065, 1.0, 1.917e-05, -0.4806, 0.6473, -0.5916, -0.9782, 0.1635, 0.1281, -0.3811, -0.2644, 0.8859, 0.0001065, 1.0, 1.917e-05, -0.6631, -0.7455, 0.06711, -0.3811, -0.2644, 0.8859, -0.9782, 0.1635, 0.1281, 0.6067, 0.5138, -0.6066, -2.369e-05, 0.5447, -0.8386, 0.5614, 0.608, -0.5614, 0.6067, 0.5138, -0.6066, 0.7239, -0.6792, -0.1211, -2.369e-05, 0.5447, -0.8386, -2.369e-05, 0.5447, -0.8386, 0.0001065, 1.0, 1.917e-05, 0.5614, 0.608, -0.5614])] * 3)])
arm_chimney004_qc_skeleton = bpy.data.armatures.new('chimney004.qc_skeleton')  # bones are not reproduced

# ---- objects
ob_chimney004_qc_skeleton = bpy.data.objects.new('chimney004.qc_skeleton', arm_chimney004_qc_skeleton)
ob_chimney004_reference = bpy.data.objects.new('chimney004_reference', me_chimney004_reference)
ob_chimney004_physics = bpy.data.objects.new('chimney004_physics', me_chimney004_physics)

# ---- transforms, parenting, visibility, modifiers, constraints
ob_chimney004_qc_skeleton.location = (0.0, 0.0, 0.0)
ob_chimney004_qc_skeleton.show_in_front = True
ob_chimney004_qc_skeleton.lineart.crease_threshold = 0.0
ob_chimney004_reference.parent = ob_chimney004_qc_skeleton
ob_chimney004_reference.location = (0.0, 0.0, 0.0)
ob_chimney004_reference.lineart.crease_threshold = 0.0
_vg = ob_chimney004_reference.vertex_groups.new(name='static_prop')
_vg.add([0, 1, 2, 3, 4, 5, 6, 7, 8, 9, 10, 11, 12, 13, 14, 15, 16, 17, 18, 19, 20, 21, 22, 23, 24, 25, 26, 27, 28, 29, 30, 31, 32, 33, 34, 35, 36, 37, 38, 39, 40, 41, 42, 43, 44, 45, 46, 47, 48, 49, 50, 51, 52, 53, 54, 55, 56, 57, 58, 59, 60, 61, 62, 63, 64, 65, 66, 67, 68, 69, 70, 71, 72, 73, 74, 75, 76, 77, 78, 79, 80, 81, 82, 83, 84, 85, 86, 87, 88, 89, 90, 91, 92, 93, 94, 95, 96, 97, 98, 99, 100, 101, 102, 103, 104, 105, 106, 107, 108, 109, 110, 111, 112, 113, 114, 115, 116, 117, 118, 119, 120, 121, 122, 123, 124, 125, 126, 127, 128, 129, 130, 131, 132, 133, 134, 135, 136, 137, 138, 139, 140, 141, 142, 143, 144, 145, 146, 147, 148, 149, 150, 151, 152, 153, 154, 155, 156, 157, 158, 159, 160, 161, 162, 163, 164, 165, 166, 167, 168, 169, 170, 171, 172, 173, 174, 175, 176, 177, 178, 179, 180, 181, 182, 183, 184, 185, 186, 187, 188, 189, 190, 191, 192, 193, 194, 195, 196, 197, 198, 199, 200, 201, 202, 203, 204, 205, 206, 207, 208, 209, 210, 211, 212, 213, 214, 215, 216, 217, 218, 219, 220, 221, 222, 223, 224, 225, 226, 227], 1.0, 'REPLACE')
_m = ob_chimney004_reference.modifiers.new('Armature', 'ARMATURE')
_m.object = ob_chimney004_qc_skeleton
ob_chimney004_physics.parent = ob_chimney004_qc_skeleton
ob_chimney004_physics.location = (0.0, 0.0, 0.0)
ob_chimney004_physics.display_type = 'SOLID'
ob_chimney004_physics.show_wire = True
ob_chimney004_physics.lineart.crease_threshold = 0.0
_vg = ob_chimney004_physics.vertex_groups.new(name='static_prop')
_vg.add([0, 1, 2, 3, 4, 5, 6, 7, 8, 9, 10, 11, 12, 13, 14, 15, 16, 17, 18, 19, 20, 21, 22, 23, 24, 25, 26, 27, 28, 29, 30, 31, 32, 33, 34, 35, 36, 37, 38, 39, 40, 41, 42, 43, 44, 45, 46, 47, 48, 49, 50, 51, 52, 53, 54, 55, 56], 1.0, 'REPLACE')
_m = ob_chimney004_physics.modifiers.new('Armature', 'ARMATURE')
_m.object = ob_chimney004_qc_skeleton

# ---- collection membership
scene.collection.objects.link(ob_chimney004_qc_skeleton)
scene.collection.objects.link(ob_chimney004_reference)
scene.collection.objects.link(ob_chimney004_physics)
col_chimney004.objects.link(ob_chimney004_qc_skeleton)
col_chimney004.objects.link(ob_chimney004_reference)
col_chimney004.objects.link(ob_chimney004_physics)

# ---- scene / render settings (as saved in the file)
scene.frame_start = 1; scene.frame_end = 250; scene.frame_set(0)
scene.render.engine = 'BLENDER_EEVEE_NEXT'
scene.cycles.use_denoising = False
scene.cycles.samples = 128
scene.cycles.sampling_pattern = 'TABULATED_SOBOL'
scene.cycles.use_adaptive_sampling = False
scene.cycles.use_light_tree = False
scene.view_settings.view_transform = 'Filmic'
bpy.context.view_layer.update()

# ---- added for rendering (the .blend has no active camera and no usable light): camera, sun + grey world if the file has none
cam_auto = bpy.data.cameras.new('AutoCamera')
cam_auto.lens = 50.0
cam_auto.sensor_width = 36.0
cam_auto.clip_end = 4748.76
ob_auto_camera = bpy.data.objects.new('AutoCamera', cam_auto)
scene.collection.objects.link(ob_auto_camera)
ob_auto_camera.location = (284.336, -325.702, 352.969)
ob_auto_camera.rotation_euler = (1.09748, -7.21219e-08, 0.694738)
scene.camera = ob_auto_camera
light_auto_sun = bpy.data.lights.new('AutoSun', 'SUN')
light_auto_sun.energy = 3.0
light_auto_sun.angle = 0.0523599
ob_auto_sun = bpy.data.objects.new('AutoSun', light_auto_sun)
scene.collection.objects.link(ob_auto_sun)
ob_auto_sun.rotation_euler = (0.872665, 0.174533, 0.523599)
if scene.world is None:
    world_auto = bpy.data.worlds.new('AutoWorld')
    world_auto.color = (0.3, 0.3, 0.3)
    scene.world = world_auto
bpy.context.view_layer.update()

